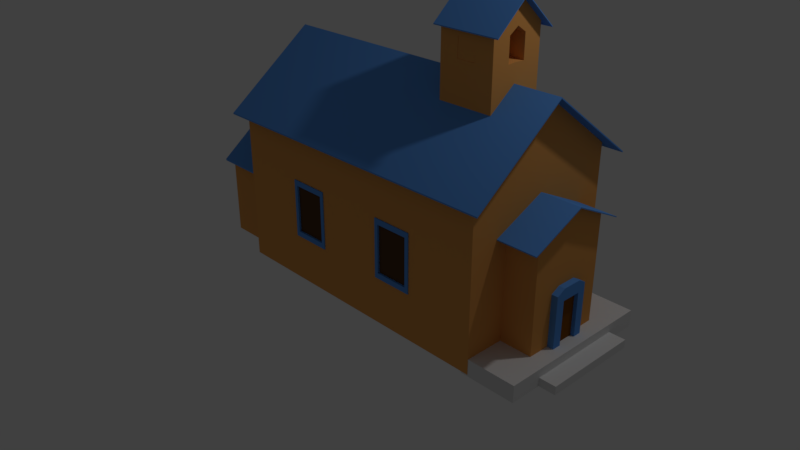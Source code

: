 # Source: Town_Hall.blend  (saved by Blender 2.79.0; exported with 4.5.12 LTS)
import bpy
from mathutils import Matrix  # noqa: F401  (used for matrix-valued properties, if any)

bpy.ops.wm.read_factory_settings(use_empty=True)
scene = bpy.context.scene
scene.name = 'Scene'

# ---- collections
col_collection_1 = bpy.data.collections.new('Collection 1'); scene.collection.children.link(col_collection_1)

# ---- materials (node trees are filled in below, after node groups)
mat_material_005 = bpy.data.materials.new('Material.005')
mat_material_005.alpha_threshold = 0.0
mat_material_005.use_transparent_shadow = False
mat_material_005.diffuse_color = (0.1065, 0.05481, 0.02421, 1.0)
mat_material_005.roughness = 0.5
mat_material_003 = bpy.data.materials.new('Material.003')
mat_material_003.alpha_threshold = 0.0
mat_material_003.use_transparent_shadow = False
mat_material_003.diffuse_color = (0.1107, 0.3187, 0.8, 1.0)
mat_material_003.roughness = 0.5
mat_material_004 = bpy.data.materials.new('Material.004')
mat_material_004.alpha_threshold = 0.0
mat_material_004.use_transparent_shadow = False
mat_material_004.diffuse_color = (0.2266, 0.07797, 0.008444, 1.0)
mat_material_004.roughness = 0.5
mat_material_001 = bpy.data.materials.new('Material.001')
mat_material_001.alpha_threshold = 0.0
mat_material_001.use_transparent_shadow = False
mat_material_001.diffuse_color = (0.8, 0.1838, 0.07429, 1.0)
mat_material_001.specular_color = (0.4497, 1.0, 0.0136)
mat_material_001.roughness = 0.5
mat_material_001.specular_intensity = 1.0
mat_material_002 = bpy.data.materials.new('Material.002')
mat_material_002.alpha_threshold = 0.0
mat_material_002.use_transparent_shadow = False
mat_material_002.diffuse_color = (0.8, 0.3591, 0.09614, 1.0)
mat_material_002.specular_color = (0.1282, 0.1282, 0.1282)
mat_material_002.roughness = 0.5

# ---- material node trees

# ---- world
world_world = bpy.data.worlds.new('World'); scene.world = world_world
world_world.color = (0.05088, 0.05088, 0.05088)
world_world.use_sun_shadow = False
world_world.sun_shadow_jitter_overblur = 0.0
world_world.cycles.sampling_method = 'MANUAL'

# ---- cameras
cam_camera = bpy.data.cameras.new('Camera')
cam_camera.clip_end = 100.0
cam_camera.lens = 35.0
cam_camera.sensor_width = 32.0
cam_camera.sensor_height = 18.0
cam_camera.ortho_scale = 7.314
cam_camera.dof.focus_distance = 0.0
cam_camera.dof.aperture_fstop = 128.0

# ---- lights
light_lamp = bpy.data.lights.new('Lamp', 'POINT')
light_lamp.transmission_factor = 0.0
light_lamp.cutoff_distance = 30.0
light_lamp.energy = 100.0
light_lamp.shadow_buffer_clip_start = 1.001
light_lamp.shadow_soft_size = 0.1
light_lamp.shadow_maximum_resolution = 0.006
light_lamp.use_absolute_resolution = True

# ---- meshes
me_cube_024 = bpy.data.meshes.new('Cube.024')
me_cube_024.from_pydata([(-0.2237, -0.008746, -0.3224), (-0.2237, -0.008746, 0.3224), (-0.2237, 0.008746, -0.3224), (-0.2237, 0.008746, 0.3224), (0.2237, -0.008746, -0.3224), (0.2237, -0.008746, 0.3224), (0.2237, 0.008746, -0.3224), (0.2237, 0.008746, 0.3224)], [], [(0, 1, 3, 2), (2, 3, 7, 6), (6, 7, 5, 4), (4, 5, 1, 0), (2, 6, 4, 0), (7, 3, 1, 5)])
me_cube_024.materials.append(mat_material_005)
me_cube_024.use_remesh_preserve_volume = False
me_cube_024.use_remesh_preserve_attributes = False
me_cube_024.use_mirror_vertex_groups = False
me_cube_024.update()
me_cube_021 = bpy.data.meshes.new('Cube.021')
me_cube_021.from_pydata([(0.9426, 0.4019, -0.7998), (0.9426, 0.4019, -0.003804), (0.9426, 1.0, -0.7998), (0.9426, 1.0, -0.003804), (1.0, 0.4019, -0.7998), (1.0, 0.4019, -0.003804), (1.0, 1.0, -0.7998), (1.0, 1.0, -0.003804), (0.9426, 0.8006, -0.7998), (0.9426, 0.6013, -0.7998), (0.9426, 0.6013, -0.003804), (0.9426, 0.8006, -0.003804), (1.0, 0.6013, -0.7998), (1.0, 0.8006, -0.7998), (1.0, 0.8006, -0.003804), (1.0, 0.6013, -0.003804), (0.9426, 0.4019, -0.5345), (0.9426, 0.4019, -0.2691), (0.9426, 1.0, -0.2691), (0.9426, 1.0, -0.5345), (1.0, 1.0, -0.2691), (1.0, 1.0, -0.5345), (1.0, 0.4019, -0.2691), (1.0, 0.4019, -0.5345), (1.0, 0.8006, -0.2691), (1.0, 0.8006, -0.5345), (1.0, 0.6013, -0.2691), (1.0, 0.6013, -0.5345), (0.9426, 0.6013, -0.2691), (0.9426, 0.6013, -0.5345), (0.9426, 0.8006, -0.2691), (0.9426, 0.8006, -0.5345), (0.9426, 0.8006, -0.7998), (0.9426, 0.6013, -0.7998), (1.0, 0.6013, -0.7998), (1.0, 0.8006, -0.7998), (0.9426, 0.8006, -0.7998), (0.9426, 0.6013, -0.7998), (1.0, 0.6013, -0.7998), (1.0, 0.8006, -0.7998)], [], [(30, 11, 3, 18), (18, 3, 7, 20), (26, 15, 5, 22), (22, 5, 1, 17), (9, 12, 4, 0), (15, 10, 1, 5), (7, 3, 11, 14), (14, 11, 10, 15), (2, 6, 13, 8), (8, 13, 35, 32), (20, 7, 14, 24), (24, 14, 15, 26), (17, 1, 10, 28), (28, 10, 11, 30), (9, 29, 31, 8), (29, 28, 30, 31), (0, 16, 29, 9), (16, 17, 28, 29), (13, 25, 27, 12), (25, 24, 26, 27), (6, 21, 25, 13), (21, 20, 24, 25), (4, 23, 16, 0), (23, 22, 17, 16), (12, 27, 23, 4), (27, 26, 22, 23), (2, 19, 21, 6), (19, 18, 20, 21), (8, 31, 19, 2), (31, 30, 18, 19), (32, 35, 39, 36), (12, 9, 33, 34), (13, 12, 34, 35), (9, 8, 32, 33), (36, 39, 38, 37), (33, 32, 36, 37), (34, 33, 37, 38), (35, 34, 38, 39)])
me_cube_021.use_remesh_preserve_volume = False
me_cube_021.use_remesh_preserve_attributes = False
me_cube_021.use_mirror_vertex_groups = False
me_cube_021.update()
me_cube_015 = bpy.data.meshes.new('Cube.015')
me_cube_015.from_pydata([(-0.2557, -0.02949, -0.3613), (-0.2557, -0.02949, 0.3613), (-0.2557, 0.02949, -0.3613), (-0.2557, 0.02949, 0.3613), (0.2557, -0.02949, -0.3613), (0.2557, -0.02949, 0.3613), (0.2557, 0.02949, -0.3613), (0.2557, 0.02949, 0.3613), (-0.2557, -0.02949, -0.3613), (-0.2557, -0.02949, 0.3613), (0.2557, -0.02949, 0.3613), (0.2557, -0.02949, -0.3613), (-0.2091, -0.02949, -0.2956), (-0.2091, -0.02949, 0.2956), (0.2091, -0.02949, 0.2956), (0.2091, -0.02949, -0.2956), (-0.2091, 0.01287, -0.2956), (-0.2091, 0.01287, 0.2956), (0.2091, 0.01287, 0.2956), (0.2091, 0.01287, -0.2956)], [], [(0, 1, 3, 2), (2, 3, 7, 6), (6, 7, 5, 4), (0, 4, 11, 8), (2, 6, 4, 0), (7, 3, 1, 5), (10, 9, 13, 14), (5, 1, 9, 10), (4, 5, 10, 11), (1, 0, 8, 9), (15, 14, 18, 19), (11, 10, 14, 15), (8, 11, 15, 12), (9, 8, 12, 13), (19, 18, 17, 16), (12, 15, 19, 16), (13, 12, 16, 17), (14, 13, 17, 18)])
me_cube_015.materials.append(mat_material_003)
me_cube_015.use_remesh_preserve_volume = False
me_cube_015.use_remesh_preserve_attributes = False
me_cube_015.use_mirror_vertex_groups = False
me_cube_015.update()
me_cube_012 = bpy.data.meshes.new('Cube.012')
me_cube_012.from_pydata([(-0.0324, -0.1337, -0.3168), (-0.0324, -0.1337, 0.3168), (-0.0324, 0.1337, -0.3168), (-0.0324, 0.1337, 0.3168), (0.0324, -0.1337, -0.3168), (0.0324, -0.1337, 0.3168), (0.0324, 0.1337, -0.3168), (0.0324, 0.1337, 0.3168)], [], [(0, 1, 3, 2), (2, 3, 7, 6), (6, 7, 5, 4), (4, 5, 1, 0), (2, 6, 4, 0), (7, 3, 1, 5)])
me_cube_012.materials.append(mat_material_004)
me_cube_012.use_remesh_preserve_volume = False
me_cube_012.use_remesh_preserve_attributes = False
me_cube_012.use_mirror_vertex_groups = False
me_cube_012.update()
me_cube_011 = bpy.data.meshes.new('Cube.011')
me_cube_011.from_pydata([(-1.0, -1.0, -0.08311), (-1.0, -1.0, 0.1227), (-1.0, 1.0, -0.08311), (-1.0, 1.0, 0.1227), (-0.3043, -1.0, -0.08311), (-0.3043, -1.0, 0.1227), (-0.3043, 1.0, -0.08311), (-0.3043, 1.0, 0.1227), (-1.0, 0.6004, -0.08311), (-1.0, 0.2004, -0.08311), (-1.0, -0.1996, -0.08311), (-1.0, -0.5996, -0.08311), (-1.0, -0.5996, 0.1227), (-1.0, -0.1996, 0.1227), (-1.0, 0.2004, 0.1227), (-1.0, 0.6004, 0.1227), (-0.3043, -0.5996, -0.08311), (-0.3043, -0.1996, -0.08311), (-0.3043, 0.2004, -0.08311), (-0.3043, 0.6004, -0.08311), (-0.3043, 0.6004, 0.1227), (-0.3043, 0.2004, 0.1227), (-0.3043, -0.1996, 0.1227), (-0.3043, -0.5996, 0.1227), (-1.0, -1.0, 0.01982), (-1.0, 1.0, 0.01982), (-0.3043, 1.0, 0.01982), (-0.3043, -1.0, 0.01982), (-0.3043, 0.6004, 0.01982), (-0.3043, 0.2004, 0.01982), (-0.3043, -0.1996, 0.01982), (-0.3043, -0.5996, 0.01982), (-1.0, -0.5996, 0.01982), (-1.0, -0.1996, 0.01982), (-1.0, 0.2004, 0.01982), (-1.0, 0.6004, 0.01982), (-0.3043, -0.1996, -0.08311), (-0.3043, 0.2004, -0.08311), (-0.3043, 0.2004, 0.01982), (-0.3043, -0.1996, 0.01982), (-0.09928, -0.5996, -0.08311), (-0.09928, -0.1996, -0.08311), (-0.09928, 0.2004, -0.08311), (-0.09928, 0.6004, -0.08311), (-0.09928, 0.6004, 0.01982), (-0.09928, 0.2004, 0.01982), (-0.09928, -0.1996, 0.01982), (-0.09928, -0.5996, 0.01982), (-0.09928, -0.1996, -0.08311), (-0.09928, 0.2004, -0.08311), (-0.09928, 0.2004, 0.01982), (-0.09928, -0.1996, 0.01982)], [], [(35, 15, 3, 25), (25, 3, 7, 26), (31, 23, 5, 27), (27, 5, 1, 24), (11, 16, 4, 0), (23, 12, 1, 5), (7, 3, 15, 20), (20, 15, 14, 21), (21, 14, 13, 22), (22, 13, 12, 23), (2, 6, 19, 8), (8, 19, 18, 9), (9, 18, 17, 10), (10, 17, 16, 11), (26, 7, 20, 28), (28, 20, 21, 29), (29, 21, 22, 30), (30, 22, 23, 31), (24, 1, 12, 32), (32, 12, 13, 33), (33, 13, 14, 34), (34, 14, 15, 35), (9, 34, 35, 8), (10, 33, 34, 9), (11, 32, 33, 10), (0, 24, 32, 11), (30, 31, 47, 46), (17, 18, 37, 36), (19, 28, 44, 43), (6, 26, 28, 19), (4, 27, 24, 0), (16, 31, 27, 4), (2, 25, 26, 6), (8, 35, 25, 2), (39, 36, 48, 51), (30, 17, 36, 39), (29, 30, 39, 38), (18, 29, 38, 37), (41, 46, 47, 40), (43, 44, 45, 42), (49, 50, 51, 48), (18, 19, 43, 42), (38, 39, 51, 50), (29, 18, 42, 45), (36, 37, 49, 48), (16, 17, 41, 40), (17, 30, 46, 41), (28, 29, 45, 44), (37, 38, 50, 49), (31, 16, 40, 47)])
me_cube_011.use_remesh_preserve_volume = False
me_cube_011.use_remesh_preserve_attributes = False
me_cube_011.use_mirror_vertex_groups = False
me_cube_011.update()
me_cube_009 = bpy.data.meshes.new('Cube.009')
me_cube_009.from_pydata([(-0.07264, -0.2295, -0.5532), (-0.07264, -0.2295, 0.08828), (-0.07264, 0.2219, -0.5532), (-0.07264, 0.2219, 0.08828), (0.07264, -0.2295, -0.5532), (0.07264, -0.2295, 0.08828), (0.07264, 0.2219, -0.5532), (0.07264, 0.2219, 0.08828), (-0.07264, 0.1208, -0.5532), (-0.07264, -0.1208, -0.5532), (-0.07264, -0.1208, 0.1462), (-0.07264, 0.1208, 0.1462), (0.07264, -0.1208, -0.5532), (0.07264, 0.1208, -0.5532), (0.07264, 0.1208, 0.1462), (0.07264, -0.1208, 0.1462), (-0.07264, -0.2295, 0.0), (-0.07264, 0.2219, 0.0), (0.07264, 0.2219, 0.0), (0.07264, -0.2295, 0.0), (0.07264, 0.1208, 0.0), (0.07264, -0.1208, 0.0), (-0.07264, -0.1208, 0.0), (-0.07264, 0.1208, 0.0), (-0.07264, 0.1208, -0.5532), (-0.07264, -0.1208, -0.5532), (0.07264, -0.1208, -0.5532), (0.07264, 0.1208, -0.5532), (-0.07264, 0.1208, -0.5532), (-0.07264, -0.1208, -0.5532), (0.07264, -0.1208, -0.5532), (0.07264, 0.1208, -0.5532), (0.07264, 0.1208, 0.0), (0.07264, -0.1208, 0.0), (-0.07264, -0.1208, 0.0), (-0.07264, 0.1208, 0.0), (-0.07264, 0.1208, -0.5532), (-0.07264, -0.1208, -0.5532), (0.07264, -0.1208, -0.5532), (0.07264, 0.1208, -0.5532), (-0.07264, 0.1208, -0.5532), (-0.07264, -0.1208, -0.5532), (0.07264, -0.1208, -0.5532), (0.07264, 0.1208, -0.5532), (0.07264, 0.1208, 0.0), (0.07264, -0.1208, 0.0), (-0.07264, -0.1208, 0.0), (-0.07264, 0.1208, 0.0), (-0.07264, 0.1208, -0.5532), (-0.07264, -0.1208, -0.5532), (0.07264, -0.1208, -0.5532), (0.07264, 0.1208, -0.5532), (-0.5152, 0.1208, -0.5532), (-0.5152, -0.1208, -0.5532), (-0.3699, -0.1208, -0.5532), (-0.3699, 0.1208, -0.5532), (-0.3699, 0.1208, 0.0), (-0.3699, -0.1208, 0.0), (-0.5152, -0.1208, 0.0), (-0.5152, 0.1208, 0.0), (-0.5152, 0.1208, -0.5532), (-0.5152, -0.1208, -0.5532), (-0.3699, -0.1208, -0.5532), (-0.3699, 0.1208, -0.5532)], [], [(23, 11, 3, 17), (17, 3, 7, 18), (21, 15, 5, 19), (19, 5, 1, 16), (9, 12, 4, 0), (15, 10, 1, 5), (7, 3, 11, 14), (14, 11, 10, 15), (2, 6, 13, 8), (13, 12, 26, 27), (18, 7, 14, 20), (20, 14, 15, 21), (16, 1, 10, 22), (22, 10, 11, 23), (9, 22, 34, 29), (0, 16, 22, 9), (22, 23, 35, 34), (6, 18, 20, 13), (4, 19, 16, 0), (12, 21, 19, 4), (2, 17, 18, 6), (8, 23, 17, 2), (24, 27, 39, 36), (9, 8, 24, 25), (8, 13, 27, 24), (12, 9, 25, 26), (30, 31, 43, 42), (38, 37, 49, 50), (29, 34, 46, 41), (26, 25, 37, 38), (8, 9, 29, 28), (23, 8, 28, 35), (25, 24, 36, 37), (12, 13, 31, 30), (13, 20, 32, 31), (20, 21, 33, 32), (27, 26, 38, 39), (21, 12, 30, 33), (50, 49, 61, 62), (41, 46, 58, 53), (44, 45, 57, 56), (37, 36, 48, 49), (35, 28, 40, 47), (31, 32, 44, 43), (39, 38, 50, 51), (34, 35, 47, 46), (33, 30, 42, 45), (36, 39, 51, 48), (28, 29, 41, 40), (32, 33, 45, 44), (53, 58, 59, 52), (55, 56, 57, 54), (60, 63, 62, 61), (42, 43, 55, 54), (49, 48, 60, 61), (47, 40, 52, 59), (43, 44, 56, 55), (51, 50, 62, 63), (46, 47, 59, 58), (45, 42, 54, 57), (48, 51, 63, 60), (40, 41, 53, 52)])
me_cube_009.materials.append(mat_material_003)
me_cube_009.use_remesh_preserve_volume = False
me_cube_009.use_remesh_preserve_attributes = False
me_cube_009.use_mirror_vertex_groups = False
me_cube_009.update()
me_cube_008 = bpy.data.meshes.new('Cube.008')
me_cube_008.from_pydata([(-0.2489, -0.653, -0.3112), (-0.2489, -0.653, -0.2995), (-0.2489, 0.648, -0.3206), (-0.2489, 0.648, -0.3089), (0.2489, -0.653, -0.3112), (0.2489, -0.653, -0.2995), (0.2489, 0.648, -0.3206), (0.2489, 0.648, -0.3089), (-0.2489, 0.0, -0.00746), (-0.2489, 0.0, 0.004227), (0.2489, 0.0, -0.00746), (0.2489, 0.0, 0.004227)], [], [(8, 9, 3, 2), (2, 3, 7, 6), (10, 11, 5, 4), (4, 5, 1, 0), (8, 10, 4, 0), (11, 9, 1, 5), (7, 3, 9, 11), (2, 6, 10, 8), (6, 7, 11, 10), (0, 1, 9, 8)])
me_cube_008.materials.append(mat_material_003)
me_cube_008.use_remesh_preserve_volume = False
me_cube_008.use_remesh_preserve_attributes = False
me_cube_008.use_mirror_vertex_groups = False
me_cube_008.update()
me_cube_007 = bpy.data.meshes.new('Cube.007')
me_cube_007.from_pydata([(-0.4195, -0.5901, -0.4763), (-0.4195, -0.5901, -0.455), (-0.4195, 0.5957, -0.5013), (-0.4195, 0.5957, -0.4799), (0.4195, -0.5901, -0.4763), (0.4195, -0.5901, -0.455), (0.4195, 0.5957, -0.5013), (0.4195, 0.5957, -0.4799), (-0.4195, 0.0, -0.01067), (-0.4195, 0.0, 0.01067), (0.4195, 0.0, -0.01067), (0.4195, 0.0, 0.01067)], [], [(8, 9, 3, 2), (2, 3, 7, 6), (10, 11, 5, 4), (4, 5, 1, 0), (8, 10, 4, 0), (11, 9, 1, 5), (7, 3, 9, 11), (2, 6, 10, 8), (6, 7, 11, 10), (0, 1, 9, 8)])
me_cube_007.materials.append(mat_material_003)
me_cube_007.use_remesh_preserve_volume = False
me_cube_007.use_remesh_preserve_attributes = False
me_cube_007.use_mirror_vertex_groups = False
me_cube_007.update()
me_cube_006 = bpy.data.meshes.new('Cube.006')
me_cube_006.from_pydata([(-1.0, -1.0, -1.515), (-1.0, -1.0, -1.49), (-1.0, 0.2306, -1.515), (-1.0, 0.2306, -1.49), (1.03, -1.0, -1.566), (1.03, -1.0, -1.541), (1.03, 0.2306, -1.566), (1.03, 0.2306, -1.541), (0.0, 0.2306, -1.0), (0.0, 0.2306, -0.9747), (0.0, -1.0, -1.0), (0.0, -1.0, -0.9747)], [], [(0, 1, 3, 2), (8, 9, 7, 6), (6, 7, 5, 4), (10, 11, 1, 0), (8, 6, 4, 10), (9, 3, 1, 11), (7, 9, 11, 5), (2, 8, 10, 0), (4, 5, 11, 10), (2, 3, 9, 8)])
me_cube_006.materials.append(mat_material_003)
me_cube_006.use_remesh_preserve_volume = False
me_cube_006.use_remesh_preserve_attributes = False
me_cube_006.use_mirror_vertex_groups = False
me_cube_006.update()
me_cube_005 = bpy.data.meshes.new('Cube.005')
me_cube_005.from_pydata([(-0.4187, -0.3991, -0.1881), (-0.4187, -0.3991, -0.1768), (-0.4187, 0.4102, -0.2021), (-0.4187, 0.4102, -0.1908), (0.4187, -0.3991, -0.1881), (0.4187, -0.3991, -0.1768), (0.4187, 0.4102, -0.2021), (0.4187, 0.4102, -0.1908), (-0.4187, 1.49e-08, 0.1714), (-0.4187, -1.49e-08, 0.1827), (0.4187, -1.49e-08, 0.1714), (0.4187, 1.49e-08, 0.1827)], [], [(8, 9, 3, 2), (2, 3, 7, 6), (10, 11, 5, 4), (4, 5, 1, 0), (8, 10, 4, 0), (11, 9, 1, 5), (7, 3, 9, 11), (2, 6, 10, 8), (6, 7, 11, 10), (0, 1, 9, 8)])
me_cube_005.materials.append(mat_material_003)
me_cube_005.use_remesh_preserve_volume = False
me_cube_005.use_remesh_preserve_attributes = False
me_cube_005.use_mirror_vertex_groups = False
me_cube_005.update()
me_cube_004 = bpy.data.meshes.new('Cube.004')
me_cube_004.from_pydata([(-3.353, -1.129, -1.872), (-3.353, -1.129, -1.857), (-3.353, 1.165, -1.857), (-3.353, 1.165, -1.841), (0.5551, -1.129, -1.872), (0.5551, -1.129, -1.857), (0.5551, 1.165, -1.857), (0.5551, 1.165, -1.841), (-3.353, 0.0, -1.0), (-3.353, 0.0, -0.9843), (0.5551, 0.0, -1.0), (0.5551, 0.0, -0.9843)], [], [(8, 9, 3, 2), (2, 3, 7, 6), (10, 11, 5, 4), (4, 5, 1, 0), (8, 10, 4, 0), (11, 9, 1, 5), (7, 3, 9, 11), (2, 6, 10, 8), (6, 7, 11, 10), (0, 1, 9, 8)])
me_cube_004.materials.append(mat_material_003)
me_cube_004.use_remesh_preserve_volume = False
me_cube_004.use_remesh_preserve_attributes = False
me_cube_004.use_mirror_vertex_groups = False
me_cube_004.update()
me_cylinder = bpy.data.meshes.new('Cylinder')
me_cylinder.from_pydata([(0.0, 1.0, -1.0), (0.0, 1.0, 1.0), (0.1951, 0.9808, -1.0), (0.1951, 0.9808, 1.0), (0.3827, 0.9239, -1.0), (0.3827, 0.9239, 1.0), (0.5556, 0.8315, -1.0), (0.5556, 0.8315, 1.0), (0.7071, 0.7071, -1.0), (0.7071, 0.7071, 1.0), (0.8315, 0.5556, -1.0), (0.8315, 0.5556, 1.0), (0.9239, 0.3827, -1.0), (0.9239, 0.3827, 1.0), (0.9808, 0.1951, -1.0), (0.9808, 0.1951, 1.0), (1.0, 7.55e-08, -1.0), (1.0, 7.55e-08, 1.0), (0.9808, -0.1951, -1.0), (0.9808, -0.1951, 1.0), (0.9239, -0.3827, -1.0), (0.9239, -0.3827, 1.0), (0.8315, -0.5556, -1.0), (0.8315, -0.5556, 1.0), (0.7071, -0.7071, -1.0), (0.7071, -0.7071, 1.0), (0.5556, -0.8315, -1.0), (0.5556, -0.8315, 1.0), (0.3827, -0.9239, -1.0), (0.3827, -0.9239, 1.0), (0.1951, -0.9808, -1.0), (0.1951, -0.9808, 1.0), (-3.258e-07, -1.0, -1.0), (-3.258e-07, -1.0, 1.0), (-0.1951, -0.9808, -1.0), (-0.1951, -0.9808, 1.0), (-0.3827, -0.9239, -1.0), (-0.3827, -0.9239, 1.0), (-0.5556, -0.8315, -1.0), (-0.5556, -0.8315, 1.0), (-0.7071, -0.7071, -1.0), (-0.7071, -0.7071, 1.0), (-0.8315, -0.5556, -1.0), (-0.8315, -0.5556, 1.0), (-0.9239, -0.3827, -1.0), (-0.9239, -0.3827, 1.0), (-0.9808, -0.1951, -1.0), (-0.9808, -0.1951, 1.0), (-1.0, 9.656e-07, -1.0), (-1.0, 9.656e-07, 1.0), (-0.9808, 0.1951, -1.0), (-0.9808, 0.1951, 1.0), (-0.9239, 0.3827, -1.0), (-0.9239, 0.3827, 1.0), (-0.8315, 0.5556, -1.0), (-0.8315, 0.5556, 1.0), (-0.7071, 0.7071, -1.0), (-0.7071, 0.7071, 1.0), (-0.5556, 0.8315, -1.0), (-0.5556, 0.8315, 1.0), (-0.3827, 0.9239, -1.0), (-0.3827, 0.9239, 1.0), (-0.1951, 0.9808, -1.0), (-0.1951, 0.9808, 1.0), (0.1549, 0.7786, 1.0), (2.448e-08, 0.7938, 1.0), (0.3038, 0.7334, 1.0), (0.441, 0.66, 1.0), (0.5613, 0.5613, 1.0), (0.66, 0.441, 1.0), (0.7334, 0.3038, 1.0), (0.7786, 0.1549, 1.0), (0.7938, 1.187e-07, 1.0), (0.7786, -0.1549, 1.0), (0.7334, -0.3038, 1.0), (0.66, -0.441, 1.0), (0.5613, -0.5613, 1.0), (0.441, -0.66, 1.0), (0.3038, -0.7334, 1.0), (0.1549, -0.7786, 1.0), (-2.342e-07, -0.7938, 1.0), (-0.1549, -0.7786, 1.0), (-0.3038, -0.7334, 1.0), (-0.441, -0.66, 1.0), (-0.5613, -0.5613, 1.0), (-0.66, -0.441, 1.0), (-0.7334, -0.3038, 1.0), (-0.7786, -0.1549, 1.0), (-0.7938, 8.253e-07, 1.0), (-0.7786, 0.1549, 1.0), (-0.7334, 0.3038, 1.0), (-0.66, 0.441, 1.0), (-0.5613, 0.5613, 1.0), (-0.441, 0.66, 1.0), (-0.3038, 0.7334, 1.0), (-0.1549, 0.7786, 1.0), (0.09806, 0.493, 1.417), (5.958e-08, 0.5026, 1.417), (0.1923, 0.4644, 1.417), (0.2792, 0.4179, 1.417), (0.3554, 0.3554, 1.417), (0.4179, 0.2792, 1.417), (0.4644, 0.1923, 1.417), (0.493, 0.09806, 1.417), (0.5026, 1.848e-07, 1.417), (0.493, -0.09806, 1.417), (0.4644, -0.1923, 1.417), (0.4179, -0.2792, 1.417), (0.3554, -0.3554, 1.417), (0.2792, -0.4179, 1.417), (0.1923, -0.4644, 1.417), (0.09806, -0.493, 1.417), (-1.042e-07, -0.5026, 1.417), (-0.09806, -0.493, 1.417), (-0.1923, -0.4644, 1.417), (-0.2792, -0.4179, 1.417), (-0.3554, -0.3554, 1.417), (-0.4179, -0.2792, 1.417), (-0.4644, -0.1923, 1.417), (-0.493, -0.09806, 1.417), (-0.5026, 6.322e-07, 1.417), (-0.493, 0.09806, 1.417), (-0.4644, 0.1923, 1.417), (-0.4179, 0.2792, 1.417), (-0.3554, 0.3554, 1.417), (-0.2792, 0.4179, 1.417), (-0.1923, 0.4644, 1.417), (-0.09806, 0.493, 1.417), (0.03522, 0.1771, 1.417), (7.81e-08, 0.1805, 1.417), (0.06908, 0.1668, 1.417), (0.1003, 0.1501, 1.417), (0.1277, 0.1277, 1.417), (0.1501, 0.1003, 1.417), (0.1668, 0.06908, 1.417), (0.1771, 0.03522, 1.417), (0.1805, 2.615e-07, 1.417), (0.1771, -0.03522, 1.417), (0.1668, -0.06908, 1.417), (0.1501, -0.1003, 1.417), (0.1277, -0.1276, 1.417), (0.1003, -0.1501, 1.417), (0.06908, -0.1668, 1.417), (0.03522, -0.1771, 1.417), (1.927e-08, -0.1805, 1.417), (-0.03522, -0.1771, 1.417), (-0.06908, -0.1668, 1.417), (-0.1003, -0.1501, 1.417), (-0.1276, -0.1276, 1.417), (-0.1501, -0.1003, 1.417), (-0.1668, -0.06908, 1.417), (-0.1771, -0.03522, 1.417), (-0.1805, 4.222e-07, 1.417), (-0.1771, 0.03522, 1.417), (-0.1668, 0.06908, 1.417), (-0.1501, 0.1003, 1.417), (-0.1276, 0.1277, 1.417), (-0.1003, 0.1501, 1.417), (-0.06908, 0.1668, 1.417), (-0.03522, 0.1771, 1.417), (0.03522, 0.1771, 2.287), (7.81e-08, 0.1805, 2.287), (0.06908, 0.1668, 2.287), (0.1003, 0.1501, 2.287), (0.1277, 0.1277, 2.287), (0.1501, 0.1003, 2.287), (0.1668, 0.06908, 2.287), (0.1771, 0.03522, 2.287), (0.1805, 2.615e-07, 2.287), (0.1771, -0.03522, 2.287), (0.1668, -0.06908, 2.287), (0.1501, -0.1003, 2.287), (0.1277, -0.1276, 2.287), (0.1003, -0.1501, 2.287), (0.06908, -0.1668, 2.287), (0.03522, -0.1771, 2.287), (1.927e-08, -0.1805, 2.287), (-0.03522, -0.1771, 2.287), (-0.06908, -0.1668, 2.287), (-0.1003, -0.1501, 2.287), (-0.1276, -0.1276, 2.287), (-0.1501, -0.1003, 2.287), (-0.1668, -0.06908, 2.287), (-0.1771, -0.03522, 2.287), (-0.1805, 4.222e-07, 2.287), (-0.1771, 0.03522, 2.287), (-0.1668, 0.06908, 2.287), (-0.1501, 0.1003, 2.287), (-0.1276, 0.1277, 2.287), (-0.1003, 0.1501, 2.287), (-0.06908, 0.1668, 2.287), (-0.03522, 0.1771, 2.287), (1.369e-08, 0.8847, -1.0), (0.1726, 0.8677, -1.0), (0.3386, 0.8174, -1.0), (0.4915, 0.7356, -1.0), (0.6256, 0.6256, -1.0), (0.7356, 0.4915, -1.0), (0.8174, 0.3386, -1.0), (0.8677, 0.1726, -1.0), (0.8847, 9.964e-08, -1.0), (0.8677, -0.1726, -1.0), (0.8174, -0.3386, -1.0), (0.7356, -0.4915, -1.0), (0.6256, -0.6256, -1.0), (0.4915, -0.7356, -1.0), (0.3386, -0.8174, -1.0), (0.1726, -0.8677, -1.0), (-2.746e-07, -0.8847, -1.0), (-0.1726, -0.8677, -1.0), (-0.3386, -0.8174, -1.0), (-0.4915, -0.7356, -1.0), (-0.6256, -0.6256, -1.0), (-0.7356, -0.4915, -1.0), (-0.8174, -0.3386, -1.0), (-0.8677, -0.1726, -1.0), (-0.8847, 8.871e-07, -1.0), (-0.8677, 0.1726, -1.0), (-0.8174, 0.3386, -1.0), (-0.7356, 0.4915, -1.0), (-0.6256, 0.6256, -1.0), (-0.4915, 0.7356, -1.0), (-0.3386, 0.8174, -1.0), (-0.1726, 0.8677, -1.0), (1.369e-08, 0.8847, 0.701), (0.1726, 0.8677, 0.701), (0.3386, 0.8174, 0.701), (0.4915, 0.7356, 0.701), (0.6256, 0.6256, 0.701), (0.7356, 0.4915, 0.701), (0.8174, 0.3386, 0.701), (0.8677, 0.1726, 0.701), (0.8847, 9.964e-08, 0.701), (0.8677, -0.1726, 0.701), (0.8174, -0.3386, 0.701), (0.7356, -0.4915, 0.701), (0.6256, -0.6256, 0.701), (0.4915, -0.7356, 0.701), (0.3386, -0.8174, 0.701), (0.1726, -0.8677, 0.701), (-2.746e-07, -0.8847, 0.701), (-0.1726, -0.8677, 0.701), (-0.3386, -0.8174, 0.701), (-0.4915, -0.7356, 0.701), (-0.6256, -0.6256, 0.701), (-0.7356, -0.4915, 0.701), (-0.8174, -0.3386, 0.701), (-0.8677, -0.1726, 0.701), (-0.8847, 8.871e-07, 0.701), (-0.8677, 0.1726, 0.701), (-0.8174, 0.3386, 0.701), (-0.7356, 0.4915, 0.701), (-0.6256, 0.6256, 0.701), (-0.4915, 0.7356, 0.701), (-0.3386, 0.8174, 0.701), (-0.1726, 0.8677, 0.701), (1.369e-08, 0.8847, 0.701), (0.1726, 0.8677, 0.701), (0.3386, 0.8174, 0.701), (0.4915, 0.7356, 0.701), (0.6256, 0.6256, 0.701), (0.7356, 0.4915, 0.701), (0.8174, 0.3386, 0.701), (0.8677, 0.1726, 0.701), (0.8847, 9.964e-08, 0.701), (0.8677, -0.1726, 0.701), (0.8174, -0.3386, 0.701), (0.7356, -0.4915, 0.701), (0.6256, -0.6256, 0.701), (0.4915, -0.7356, 0.701), (0.3386, -0.8174, 0.701), (0.1726, -0.8677, 0.701), (-2.746e-07, -0.8847, 0.701), (-0.1726, -0.8677, 0.701), (-0.3386, -0.8174, 0.701), (-0.4915, -0.7356, 0.701), (-0.6256, -0.6256, 0.701), (-0.7356, -0.4915, 0.701), (-0.8174, -0.3386, 0.701), (-0.8677, -0.1726, 0.701), (-0.8847, 8.871e-07, 0.701), (-0.8677, 0.1726, 0.701), (-0.8174, 0.3386, 0.701), (-0.7356, 0.4915, 0.701), (-0.6256, 0.6256, 0.701), (-0.4915, 0.7356, 0.701), (-0.3386, 0.8174, 0.701), (-0.1726, 0.8677, 0.701), (1.348e-07, 0.08435, 0.701), (0.01646, 0.08273, 0.701), (0.03228, 0.07793, 0.701), (0.04686, 0.07013, 0.701), (0.05964, 0.05964, 0.701), (0.07013, 0.04686, 0.701), (0.07793, 0.03228, 0.701), (0.08273, 0.01646, 0.701), (0.08435, 2.825e-07, 0.701), (0.08273, -0.01646, 0.701), (0.07793, -0.03228, 0.701), (0.07013, -0.04686, 0.701), (0.05964, -0.05964, 0.701), (0.04686, -0.07013, 0.701), (0.03228, -0.07793, 0.701), (0.01646, -0.08273, 0.701), (1.074e-07, -0.08435, 0.701), (-0.01646, -0.08273, 0.701), (-0.03228, -0.07793, 0.701), (-0.04686, -0.07013, 0.701), (-0.05964, -0.05964, 0.701), (-0.07013, -0.04686, 0.701), (-0.07793, -0.03228, 0.701), (-0.08273, -0.01646, 0.701), (-0.08435, 3.576e-07, 0.701), (-0.08273, 0.01646, 0.701), (-0.07793, 0.03228, 0.701), (-0.07013, 0.04686, 0.701), (-0.05964, 0.05964, 0.701), (-0.04686, 0.07013, 0.701), (-0.03228, 0.07793, 0.701), (-0.01646, 0.08273, 0.701), (1.203e-07, 0.1632, -1.223), (0.03184, 0.1601, -1.223), (0.06245, 0.1508, -1.223), (0.09067, 0.1357, -1.223), (0.1154, 0.1154, -1.223), (0.1357, 0.09067, -1.223), (0.1508, 0.06245, -1.223), (0.1601, 0.03184, -1.223), (0.1632, 2.645e-07, -1.223), (0.1601, -0.03184, -1.223), (0.1508, -0.06245, -1.223), (0.1357, -0.09067, -1.223), (0.1154, -0.1154, -1.223), (0.09067, -0.1357, -1.223), (0.06245, -0.1508, -1.223), (0.03184, -0.1601, -1.223), (6.712e-08, -0.1632, -1.223), (-0.03184, -0.1601, -1.223), (-0.06245, -0.1508, -1.223), (-0.09067, -0.1357, -1.223), (-0.1154, -0.1154, -1.223), (-0.1357, -0.09067, -1.223), (-0.1508, -0.06245, -1.223), (-0.1601, -0.03184, -1.223), (-0.1632, 4.097e-07, -1.223), (-0.1601, 0.03184, -1.223), (-0.1508, 0.06245, -1.223), (-0.1357, 0.09067, -1.223), (-0.1154, 0.1154, -1.223), (-0.09067, 0.1357, -1.223), (-0.06245, 0.1508, -1.223), (-0.03184, 0.1601, -1.223), (0.03522, 0.1771, 3.55), (7.81e-08, 0.1805, 3.55), (0.06908, 0.1668, 3.55), (0.1003, 0.1501, 3.55), (0.1277, 0.1277, 3.55), (0.1501, 0.1003, 3.55), (0.1668, 0.06908, 3.55), (0.1771, 0.03522, 3.55), (0.1805, 2.615e-07, 3.55), (0.1771, -0.03522, 3.55), (0.1668, -0.06908, 3.55), (0.1501, -0.1003, 3.55), (0.1277, -0.1276, 3.55), (0.1003, -0.1501, 3.55), (0.06908, -0.1668, 3.55), (0.03522, -0.1771, 3.55), (1.927e-08, -0.1805, 3.55), (-0.03522, -0.1771, 3.55), (-0.06908, -0.1668, 3.55), (-0.1003, -0.1501, 3.55), (-0.1276, -0.1276, 3.55), (-0.1501, -0.1003, 3.55), (-0.1668, -0.06908, 3.55), (-0.1771, -0.03522, 3.55), (-0.1805, 4.222e-07, 3.55), (-0.1771, 0.03522, 3.55), (-0.1668, 0.06908, 3.55), (-0.1501, 0.1003, 3.55), (-0.1276, 0.1277, 3.55), (-0.1003, 0.1501, 3.55), (-0.06908, 0.1668, 3.55), (-0.03522, 0.1771, 3.55)], [], [(0, 1, 3, 2), (2, 3, 5, 4), (4, 5, 7, 6), (6, 7, 9, 8), (8, 9, 11, 10), (10, 11, 13, 12), (12, 13, 15, 14), (14, 15, 17, 16), (16, 17, 19, 18), (18, 19, 21, 20), (20, 21, 23, 22), (22, 23, 25, 24), (24, 25, 27, 26), (26, 27, 29, 28), (28, 29, 31, 30), (30, 31, 33, 32), (32, 33, 35, 34), (34, 35, 37, 36), (36, 37, 39, 38), (38, 39, 41, 40), (40, 41, 43, 42), (42, 43, 45, 44), (44, 45, 47, 46), (46, 47, 49, 48), (48, 49, 51, 50), (50, 51, 53, 52), (52, 53, 55, 54), (54, 55, 57, 56), (56, 57, 59, 58), (58, 59, 61, 60), (13, 11, 69, 70), (60, 61, 63, 62), (62, 63, 1, 0), (2, 4, 194, 193), (80, 79, 111, 112), (31, 29, 78, 79), (49, 47, 87, 88), (5, 3, 64, 66), (23, 21, 74, 75), (41, 39, 83, 84), (59, 57, 92, 93), (15, 13, 70, 71), (33, 31, 79, 80), (51, 49, 88, 89), (7, 5, 66, 67), (25, 23, 75, 76), (43, 41, 84, 85), (61, 59, 93, 94), (17, 15, 71, 72), (35, 33, 80, 81), (53, 51, 89, 90), (9, 7, 67, 68), (27, 25, 76, 77), (45, 43, 85, 86), (63, 61, 94, 95), (19, 17, 72, 73), (37, 35, 81, 82), (55, 53, 90, 91), (11, 9, 68, 69), (29, 27, 77, 78), (47, 45, 86, 87), (3, 1, 65, 64), (1, 63, 95, 65), (21, 19, 73, 74), (39, 37, 82, 83), (57, 55, 91, 92), (115, 114, 146, 147), (67, 66, 98, 99), (94, 93, 125, 126), (81, 80, 112, 113), (68, 67, 99, 100), (95, 94, 126, 127), (82, 81, 113, 114), (69, 68, 100, 101), (65, 95, 127, 97), (83, 82, 114, 115), (70, 69, 101, 102), (84, 83, 115, 116), (71, 70, 102, 103), (85, 84, 116, 117), (72, 71, 103, 104), (86, 85, 117, 118), (73, 72, 104, 105), (87, 86, 118, 119), (74, 73, 105, 106), (88, 87, 119, 120), (75, 74, 106, 107), (89, 88, 120, 121), (76, 75, 107, 108), (90, 89, 121, 122), (77, 76, 108, 109), (91, 90, 122, 123), (78, 77, 109, 110), (64, 65, 97, 96), (92, 91, 123, 124), (79, 78, 110, 111), (66, 64, 96, 98), (93, 92, 124, 125), (150, 149, 181, 182), (102, 101, 133, 134), (116, 115, 147, 148), (103, 102, 134, 135), (117, 116, 148, 149), (104, 103, 135, 136), (118, 117, 149, 150), (105, 104, 136, 137), (119, 118, 150, 151), (106, 105, 137, 138), (120, 119, 151, 152), (107, 106, 138, 139), (121, 120, 152, 153), (108, 107, 139, 140), (122, 121, 153, 154), (109, 108, 140, 141), (123, 122, 154, 155), (110, 109, 141, 142), (96, 97, 129, 128), (124, 123, 155, 156), (111, 110, 142, 143), (98, 96, 128, 130), (125, 124, 156, 157), (112, 111, 143, 144), (99, 98, 130, 131), (126, 125, 157, 158), (113, 112, 144, 145), (100, 99, 131, 132), (127, 126, 158, 159), (114, 113, 145, 146), (101, 100, 132, 133), (97, 127, 159, 129), (170, 169, 361, 362), (137, 136, 168, 169), (151, 150, 182, 183), (138, 137, 169, 170), (152, 151, 183, 184), (139, 138, 170, 171), (153, 152, 184, 185), (140, 139, 171, 172), (154, 153, 185, 186), (141, 140, 172, 173), (155, 154, 186, 187), (142, 141, 173, 174), (128, 129, 161, 160), (156, 155, 187, 188), (143, 142, 174, 175), (130, 128, 160, 162), (157, 156, 188, 189), (144, 143, 175, 176), (131, 130, 162, 163), (158, 157, 189, 190), (145, 144, 176, 177), (132, 131, 163, 164), (159, 158, 190, 191), (146, 145, 177, 178), (133, 132, 164, 165), (129, 159, 191, 161), (147, 146, 178, 179), (134, 133, 165, 166), (148, 147, 179, 180), (135, 134, 166, 167), (149, 148, 180, 181), (136, 135, 167, 168), (192, 193, 225, 224), (20, 22, 203, 202), (38, 40, 212, 211), (56, 58, 221, 220), (12, 14, 199, 198), (30, 32, 208, 207), (48, 50, 217, 216), (4, 6, 195, 194), (22, 24, 204, 203), (40, 42, 213, 212), (58, 60, 222, 221), (14, 16, 200, 199), (32, 34, 209, 208), (50, 52, 218, 217), (6, 8, 196, 195), (24, 26, 205, 204), (42, 44, 214, 213), (60, 62, 223, 222), (16, 18, 201, 200), (34, 36, 210, 209), (52, 54, 219, 218), (8, 10, 197, 196), (26, 28, 206, 205), (44, 46, 215, 214), (0, 2, 193, 192), (62, 0, 192, 223), (18, 20, 202, 201), (36, 38, 211, 210), (54, 56, 220, 219), (10, 12, 198, 197), (28, 30, 207, 206), (46, 48, 216, 215), (227, 228, 260, 259), (219, 220, 252, 251), (206, 207, 239, 238), (193, 194, 226, 225), (220, 221, 253, 252), (207, 208, 240, 239), (194, 195, 227, 226), (221, 222, 254, 253), (208, 209, 241, 240), (195, 196, 228, 227), (222, 223, 255, 254), (209, 210, 242, 241), (196, 197, 229, 228), (223, 192, 224, 255), (210, 211, 243, 242), (197, 198, 230, 229), (211, 212, 244, 243), (198, 199, 231, 230), (212, 213, 245, 244), (199, 200, 232, 231), (213, 214, 246, 245), (200, 201, 233, 232), (214, 215, 247, 246), (201, 202, 234, 233), (215, 216, 248, 247), (202, 203, 235, 234), (216, 217, 249, 248), (203, 204, 236, 235), (217, 218, 250, 249), (204, 205, 237, 236), (218, 219, 251, 250), (205, 206, 238, 237), (262, 263, 295, 294), (254, 255, 287, 286), (241, 242, 274, 273), (228, 229, 261, 260), (255, 224, 256, 287), (242, 243, 275, 274), (229, 230, 262, 261), (243, 244, 276, 275), (230, 231, 263, 262), (244, 245, 277, 276), (231, 232, 264, 263), (245, 246, 278, 277), (232, 233, 265, 264), (246, 247, 279, 278), (233, 234, 266, 265), (247, 248, 280, 279), (234, 235, 267, 266), (248, 249, 281, 280), (235, 236, 268, 267), (249, 250, 282, 281), (236, 237, 269, 268), (250, 251, 283, 282), (237, 238, 270, 269), (224, 225, 257, 256), (251, 252, 284, 283), (238, 239, 271, 270), (225, 226, 258, 257), (252, 253, 285, 284), (239, 240, 272, 271), (226, 227, 259, 258), (253, 254, 286, 285), (240, 241, 273, 272), (297, 298, 330, 329), (276, 277, 309, 308), (263, 264, 296, 295), (277, 278, 310, 309), (264, 265, 297, 296), (278, 279, 311, 310), (265, 266, 298, 297), (279, 280, 312, 311), (266, 267, 299, 298), (280, 281, 313, 312), (267, 268, 300, 299), (281, 282, 314, 313), (268, 269, 301, 300), (282, 283, 315, 314), (269, 270, 302, 301), (256, 257, 289, 288), (283, 284, 316, 315), (270, 271, 303, 302), (257, 258, 290, 289), (284, 285, 317, 316), (271, 272, 304, 303), (258, 259, 291, 290), (285, 286, 318, 317), (272, 273, 305, 304), (259, 260, 292, 291), (286, 287, 319, 318), (273, 274, 306, 305), (260, 261, 293, 292), (287, 256, 288, 319), (274, 275, 307, 306), (261, 262, 294, 293), (275, 276, 308, 307), (320, 321, 322, 323, 324, 325, 326, 327, 328, 329, 330, 331, 332, 333, 334, 335, 336, 337, 338, 339, 340, 341, 342, 343, 344, 345, 346, 347, 348, 349, 350, 351), (311, 312, 344, 343), (298, 299, 331, 330), (312, 313, 345, 344), (299, 300, 332, 331), (313, 314, 346, 345), (300, 301, 333, 332), (314, 315, 347, 346), (301, 302, 334, 333), (288, 289, 321, 320), (315, 316, 348, 347), (302, 303, 335, 334), (289, 290, 322, 321), (316, 317, 349, 348), (303, 304, 336, 335), (290, 291, 323, 322), (317, 318, 350, 349), (304, 305, 337, 336), (291, 292, 324, 323), (318, 319, 351, 350), (305, 306, 338, 337), (292, 293, 325, 324), (319, 288, 320, 351), (306, 307, 339, 338), (293, 294, 326, 325), (307, 308, 340, 339), (294, 295, 327, 326), (308, 309, 341, 340), (295, 296, 328, 327), (309, 310, 342, 341), (296, 297, 329, 328), (310, 311, 343, 342), (352, 353, 383, 382, 381, 380, 379, 378, 377, 376, 375, 374, 373, 372, 371, 370, 369, 368, 367, 366, 365, 364, 363, 362, 361, 360, 359, 358, 357, 356, 355, 354), (184, 183, 375, 376), (171, 170, 362, 363), (185, 184, 376, 377), (172, 171, 363, 364), (186, 185, 377, 378), (173, 172, 364, 365), (187, 186, 378, 379), (174, 173, 365, 366), (160, 161, 353, 352), (188, 187, 379, 380), (175, 174, 366, 367), (162, 160, 352, 354), (189, 188, 380, 381), (176, 175, 367, 368), (163, 162, 354, 355), (190, 189, 381, 382), (177, 176, 368, 369), (164, 163, 355, 356), (191, 190, 382, 383), (178, 177, 369, 370), (165, 164, 356, 357), (161, 191, 383, 353), (179, 178, 370, 371), (166, 165, 357, 358), (180, 179, 371, 372), (167, 166, 358, 359), (181, 180, 372, 373), (168, 167, 359, 360), (182, 181, 373, 374), (169, 168, 360, 361), (183, 182, 374, 375)])
me_cylinder.materials.append(mat_material_001)
me_cylinder.use_remesh_preserve_volume = False
me_cylinder.use_remesh_preserve_attributes = False
me_cylinder.use_mirror_vertex_groups = False
me_cylinder.update()
me_cube_003 = bpy.data.meshes.new('Cube.003')
me_cube_003.from_pydata([(-1.0, -1.0, -1.0), (-1.0, -1.0, 1.0), (-1.0, 1.0, -1.0), (-1.0, 1.0, 1.0), (1.0, -1.0, -1.0), (1.0, -1.0, 1.0), (1.0, 1.0, -1.0), (1.0, 1.0, 1.0), (-1.0, 0.0, -1.0), (-1.0, 0.0, 1.786), (1.0, 0.0, -1.0), (1.0, 0.0, 1.786), (-1.0, 0.5, 1.393), (1.0, 0.5, -1.0), (-1.0, 0.5, -1.0), (1.0, 0.5, 1.393), (-1.0, -0.5, -1.0), (1.0, -0.5, 1.393), (-1.0, -0.5, 1.393), (1.0, -0.5, -1.0), (-1.0, -0.25, 1.59), (1.0, -0.25, -1.0), (-1.0, -0.25, -1.0), (1.0, -0.25, 1.59), (-1.0, 0.25, -1.0), (1.0, 0.25, 1.59), (-1.0, 0.25, 1.59), (1.0, 0.25, -1.0), (-1.0, -1.0, 0.0), (-1.0, 1.0, 0.0), (1.0, 1.0, 0.0), (1.0, -1.0, 0.0), (1.0, 0.0, 0.3932), (-1.0, 0.0, 0.2919), (1.0, 0.5, 0.1966), (-1.0, 0.5, 0.1966), (-1.0, -0.5, 0.1966), (1.0, -0.5, 0.1966), (1.0, -0.25, 0.2949), (-1.0, -0.25, 0.1936), (-1.0, 0.25, 0.1936), (1.0, 0.25, 0.2949), (-0.628, 0.25, -1.0), (-0.628, 0.0, -1.0), (-0.628, 0.0, 0.2919), (-0.628, -0.25, -1.0), (-0.628, -0.25, 0.1936), (-0.628, 0.25, 0.1936)], [], [(35, 12, 3, 29), (29, 3, 7, 30), (37, 17, 5, 31), (31, 5, 1, 28), (16, 19, 4, 0), (17, 18, 1, 5), (25, 26, 9, 11), (24, 27, 10, 8), (41, 25, 11, 32), (39, 20, 9, 33), (30, 7, 15, 34), (2, 6, 13, 14), (7, 3, 12, 15), (40, 26, 12, 35), (28, 1, 18, 36), (23, 20, 18, 17), (22, 21, 19, 16), (38, 23, 17, 37), (32, 11, 23, 38), (8, 10, 21, 22), (11, 9, 20, 23), (36, 18, 20, 39), (33, 9, 26, 40), (34, 15, 25, 41), (14, 13, 27, 24), (15, 12, 26, 25), (13, 34, 41, 27), (33, 40, 47, 44), (16, 36, 39, 22), (10, 32, 38, 21), (21, 38, 37, 19), (0, 28, 36, 16), (24, 40, 35, 14), (6, 30, 34, 13), (8, 22, 45, 43), (27, 41, 32, 10), (4, 31, 28, 0), (19, 37, 31, 4), (2, 29, 30, 6), (14, 35, 29, 2), (43, 44, 47, 42), (45, 46, 44, 43), (24, 8, 43, 42), (22, 39, 46, 45), (39, 33, 44, 46), (40, 24, 42, 47)])
me_cube_003.materials.append(mat_material_002)
me_cube_003.use_remesh_preserve_volume = False
me_cube_003.use_remesh_preserve_attributes = False
me_cube_003.use_mirror_vertex_groups = False
me_cube_003.update()
me_cube_002 = bpy.data.meshes.new('Cube.002')
me_cube_002.from_pydata([(-0.7576, -1.0, -1.0), (-0.7576, -1.0, 0.06103), (-0.7576, 0.09006, -1.0), (-0.7576, 0.09006, 0.06103), (1.0, -1.0, -1.0), (1.0, -1.0, 0.06103), (1.0, 0.09006, -1.0), (1.0, 0.09006, 0.06103), (0.1212, 0.09006, -0.9974), (0.1212, 0.09006, 0.3392), (0.1212, -1.0, -1.0), (0.1212, -1.0, 0.5143), (-0.01494, 0.09006, -0.9974), (-0.3182, 0.09006, -1.0), (-0.5379, 0.09006, -1.0), (-0.09853, -1.0, 0.401), (-0.3182, -1.0, 0.2877), (-0.5379, -1.0, 0.1743), (-0.5379, 0.09006, 0.1743), (-0.3182, 0.09006, 0.2877), (-0.01494, 0.09006, 0.2691), (-0.5379, -1.0, -1.0), (-0.3182, -1.0, -1.0), (-0.09853, -1.0, -1.0), (0.2573, 0.09006, 0.2691), (0.5606, 0.09006, 0.2877), (0.7803, 0.09006, 0.1743), (0.3409, -1.0, -1.0), (0.5606, -1.0, -1.0), (0.7803, -1.0, -1.0), (0.7803, 0.09006, -1.0), (0.5606, 0.09006, -1.0), (0.2573, 0.09006, -0.9974), (0.7803, -1.0, 0.1743), (0.5606, -1.0, 0.2877), (0.3409, -1.0, 0.401), (0.3409, 0.09006, -1.0), (0.1212, 0.09006, -1.0), (-0.09853, 0.09006, 0.401), (0.1212, 0.09006, 0.5143), (-0.09853, 0.09006, -1.0), (0.3409, 0.09006, 0.401), (-0.7576, -1.0, -0.5408), (-0.7576, 0.09006, -0.5408), (1.0, 0.09006, -0.5408), (1.0, -1.0, -0.5408), (0.1212, -1.0, -0.3447), (0.1212, 0.09006, -0.4189), (-0.5379, 0.09006, -0.4918), (-0.3182, 0.09006, -0.4427), (-0.09853, 0.09006, -0.3937), (-0.09853, -1.0, -0.3937), (-0.3182, -1.0, -0.4427), (-0.5379, -1.0, -0.4918), (0.7803, -1.0, -0.4918), (0.5606, -1.0, -0.4427), (0.3409, -1.0, -0.3937), (0.3409, 0.09006, -0.3937), (0.5606, 0.09006, -0.4427), (0.7803, 0.09006, -0.4918), (-0.01494, 0.09006, -0.4493), (0.2573, 0.09006, -0.4493), (0.1212, -0.5176, -0.4189), (0.1212, -0.5176, -0.9974), (0.2573, -0.5176, -0.9974), (-0.01494, -0.5176, -0.9974), (-0.01494, -0.5176, -0.4493), (0.2573, -0.5176, -0.4493), (-0.7576, -0.2733, -1.0), (-0.7576, -0.6366, -1.0), (-0.7576, -0.6366, 0.06103), (-0.7576, -0.2733, 0.06103), (1.0, -0.6366, -1.0), (1.0, -0.2733, -1.0), (1.0, -0.2733, 0.06103), (1.0, -0.6366, 0.06103), (0.1212, -0.2733, 0.5143), (0.1212, -0.6366, 0.5143), (0.1212, -0.2733, -1.0), (0.1212, -0.6366, -1.0), (-0.5379, -0.2733, -1.0), (-0.5379, -0.6366, -1.0), (-0.3182, -0.2733, -1.0), (-0.3182, -0.6366, -1.0), (-0.09853, -0.2733, -1.0), (-0.09853, -0.6366, -1.0), (-0.09853, -0.2733, 0.401), (-0.09853, -0.6366, 0.401), (-0.3182, -0.2733, 0.2877), (-0.3182, -0.6366, 0.2877), (-0.5379, -0.2733, 0.1743), (-0.5379, -0.6366, 0.1743), (0.7803, -0.2733, 0.1743), (0.7803, -0.6366, 0.1743), (0.5606, -0.2733, 0.2877), (0.5606, -0.6366, 0.2877), (0.3409, -0.2733, 0.401), (0.3409, -0.6366, 0.401), (0.3409, -0.2733, -1.0), (0.3409, -0.6366, -1.0), (0.5606, -0.2733, -1.0), (0.5606, -0.6366, -1.0), (0.7803, -0.2733, -1.0), (0.7803, -0.6366, -1.0), (1.0, -0.2733, -0.5408), (1.0, -0.6366, -0.5408), (-0.7576, -0.6366, -0.5408), (-0.7576, -0.2733, -0.5408), (-0.7576, -1.0, -0.2399), (-0.7576, 0.09006, -0.2399), (1.0, 0.09006, -0.2399), (1.0, -1.0, -0.2399), (0.1212, -1.0, 0.0848), (0.1212, 0.09006, -0.03983), (-0.5379, 0.09006, -0.1587), (-0.3182, 0.09006, -0.07754), (-0.09853, 0.09006, 0.003631), (-0.09853, -1.0, 0.003631), (-0.3182, -1.0, -0.07754), (-0.5379, -1.0, -0.1587), (0.7803, -1.0, -0.1587), (0.5606, -1.0, -0.07754), (0.3409, -1.0, 0.003631), (0.3409, 0.09006, 0.003631), (0.5606, 0.09006, -0.07754), (0.7803, 0.09006, -0.1587), (-0.01494, 0.09006, -0.09012), (0.2573, 0.09006, -0.09012), (1.0, -0.2733, -0.2399), (1.0, -0.6366, -0.2399), (-0.7576, -0.6366, -0.2399), (-0.7576, -0.2733, -0.2399), (-0.5142, -0.6366, -0.5408), (-0.5142, -0.2733, -0.5408), (-0.5142, -0.6366, -0.2399), (-0.5142, -0.2733, -0.2399), (0.7593, -0.2733, -0.5408), (0.7593, -0.6366, -0.5408), (0.7593, -0.2733, -0.2399), (0.7593, -0.6366, -0.2399), (1.0, -0.5774, -0.2399), (1.0, -0.5774, -0.5408), (0.7593, -0.5774, -0.2399), (0.7593, -0.5774, -0.5408), (1.0, -0.3707, -0.2399), (1.0, -0.3707, -0.5408), (0.7593, -0.3707, -0.2399), (0.7593, -0.3707, -0.5408), (-0.7576, -0.5515, -0.2399), (-0.7576, -0.5515, -0.5408), (-0.5142, -0.5515, -0.2399), (-0.5142, -0.5515, -0.5408), (-0.7576, -0.3398, -0.2399), (-0.7576, -0.3398, -0.5408), (-0.5142, -0.3398, -0.2399), (-0.5142, -0.3398, -0.5408)], [], [(131, 71, 3, 109), (125, 26, 7, 110), (129, 75, 5, 111), (119, 17, 1, 108), (103, 72, 4, 29), (91, 70, 1, 17), (97, 77, 11, 35), (85, 79, 10, 23), (122, 35, 11, 112), (126, 20, 9, 113), (109, 3, 18, 114), (114, 18, 19, 115), (115, 19, 38, 116), (69, 81, 21, 0), (81, 83, 22, 21), (83, 85, 23, 22), (77, 87, 15, 11), (87, 89, 16, 15), (89, 91, 17, 16), (112, 11, 15, 117), (117, 15, 16, 118), (118, 16, 17, 119), (111, 5, 33, 120), (120, 33, 34, 121), (121, 34, 35, 122), (75, 93, 33, 5), (93, 95, 34, 33), (95, 97, 35, 34), (79, 99, 27, 10), (99, 101, 28, 27), (101, 103, 29, 28), (113, 9, 24, 127), (123, 41, 25, 124), (124, 25, 26, 125), (8, 32, 36, 37), (9, 20, 38, 39), (12, 8, 37, 40), (60, 12, 40, 50), (24, 9, 39, 41), (127, 24, 41, 123), (32, 61, 57, 36), (126, 60, 50, 116), (31, 58, 59, 30), (36, 57, 58, 31), (61, 32, 64, 67), (28, 55, 56, 27), (29, 54, 55, 28), (4, 45, 54, 29), (22, 52, 53, 21), (23, 51, 52, 22), (10, 46, 51, 23), (13, 49, 50, 40), (14, 48, 49, 13), (2, 43, 48, 14), (32, 8, 63, 64), (27, 56, 46, 10), (21, 53, 42, 0), (72, 105, 45, 4), (30, 59, 44, 6), (68, 107, 43, 2), (63, 62, 67, 64), (65, 66, 62, 63), (47, 61, 67, 62), (12, 60, 66, 65), (60, 47, 62, 66), (8, 12, 65, 63), (0, 42, 106, 69), (69, 106, 107, 68), (6, 44, 104, 73), (73, 104, 105, 72), (31, 30, 102, 100), (100, 102, 103, 101), (36, 31, 100, 98), (98, 100, 101, 99), (37, 36, 98, 78), (78, 98, 99, 79), (25, 41, 96, 94), (94, 96, 97, 95), (26, 25, 94, 92), (92, 94, 95, 93), (7, 26, 92, 74), (74, 92, 93, 75), (19, 18, 90, 88), (88, 90, 91, 89), (38, 19, 88, 86), (86, 88, 89, 87), (39, 38, 86, 76), (76, 86, 87, 77), (13, 40, 84, 82), (82, 84, 85, 83), (14, 13, 82, 80), (80, 82, 83, 81), (2, 14, 80, 68), (68, 80, 81, 69), (40, 37, 78, 84), (84, 78, 79, 85), (41, 39, 76, 96), (96, 76, 77, 97), (18, 3, 71, 90), (90, 71, 70, 91), (30, 6, 73, 102), (102, 73, 72, 103), (110, 7, 74, 128), (128, 74, 75, 129), (108, 1, 70, 130), (130, 70, 71, 131), (107, 133, 155, 153), (42, 108, 130, 106), (105, 137, 143, 141), (44, 110, 128, 104), (20, 126, 116, 38), (61, 127, 123, 57), (58, 124, 125, 59), (57, 123, 124, 58), (47, 113, 127, 61), (55, 121, 122, 56), (54, 120, 121, 55), (45, 111, 120, 54), (52, 118, 119, 53), (51, 117, 118, 52), (46, 112, 117, 51), (49, 115, 116, 50), (48, 114, 115, 49), (43, 109, 114, 48), (60, 126, 113, 47), (56, 122, 112, 46), (53, 119, 108, 42), (105, 129, 111, 45), (59, 125, 110, 44), (107, 131, 109, 43), (132, 134, 135, 133), (130, 131, 135, 134), (132, 106, 149, 151), (107, 106, 132, 133), (136, 138, 139, 137), (128, 129, 139, 138), (136, 104, 145, 147), (105, 104, 136, 137), (140, 141, 143, 142), (137, 139, 142, 143), (129, 105, 141, 140), (139, 129, 140, 142), (145, 144, 146, 147), (138, 136, 147, 146), (104, 128, 144, 145), (128, 138, 146, 144), (149, 148, 150, 151), (106, 130, 148, 149), (134, 132, 151, 150), (130, 134, 150, 148), (152, 153, 155, 154), (133, 135, 154, 155), (135, 131, 152, 154), (131, 107, 153, 152)])
me_cube_002.materials.append(mat_material_002)
me_cube_002.use_remesh_preserve_volume = False
me_cube_002.use_remesh_preserve_attributes = False
me_cube_002.use_mirror_vertex_groups = False
me_cube_002.update()
me_cube_001 = bpy.data.meshes.new('Cube.001')
me_cube_001.from_pydata([(-1.0, -1.0, -1.0), (-1.0, -1.0, 1.678), (-1.0, 1.0, -1.0), (-1.0, 1.0, 1.678), (1.0, -1.0, -1.0), (1.0, -1.0, 1.678), (1.0, 1.0, -1.0), (1.0, 1.0, 1.678), (-1.0, 0.0, -1.0), (-1.0, 0.0, 2.585), (1.0, 0.0, -1.0), (1.0, 0.0, 2.585), (-1.0, -1.0, 0.339), (-1.0, 1.0, 0.339), (1.0, 1.0, 0.339), (1.0, -1.0, 0.339), (1.0, 0.0, 0.6591), (-1.0, 0.0, 0.6591), (-1.0, -1.0, 0.6737), (-1.0, -1.0, 1.008), (-1.0, -1.0, 1.343), (-1.0, 1.0, 1.343), (-1.0, 1.0, 1.008), (-1.0, 1.0, 0.6737), (1.0, 1.0, 1.343), (1.0, 1.0, 1.008), (1.0, 1.0, 0.6737), (1.0, -1.0, 1.343), (1.0, -1.0, 1.008), (1.0, -1.0, 0.6737), (1.0, 0.0, 2.137), (1.0, 0.0, 1.689), (-1.0, 0.0, 2.137), (-1.0, 0.0, 1.689), (-1.0, 0.3333, 2.283), (-1.0, 0.6667, 1.98), (1.0, 0.3333, -1.0), (1.0, 0.6667, -1.0), (-1.0, 0.6667, -1.0), (-1.0, 0.3333, -1.0), (1.0, 0.6667, 1.98), (1.0, 0.3333, 2.283), (1.0, 0.6667, 0.4901), (1.0, 0.3333, 0.6413), (-1.0, 0.3333, 0.6413), (-1.0, 0.6667, 0.4901), (1.0, 0.6667, 0.8627), (1.0, 0.3333, 1.052), (1.0, 0.6667, 1.235), (1.0, 0.3333, 1.462), (1.0, 0.6667, 1.608), (1.0, 0.3333, 1.872), (-1.0, 0.3333, 1.052), (-1.0, 0.6667, 0.8627), (-1.0, 0.3333, 1.462), (-1.0, 0.6667, 1.235), (-1.0, 0.3333, 1.872), (-1.0, 0.6667, 1.608), (-1.0, -0.3333, -1.0), (-1.0, -0.6667, -1.0), (1.0, -0.3333, 2.283), (1.0, -0.6667, 1.98), (-1.0, -0.6667, 1.98), (-1.0, -0.3333, 2.283), (1.0, -0.6667, -1.0), (1.0, -0.3333, -1.0), (-1.0, -0.6667, 0.4901), (-1.0, -0.3333, 0.6413), (1.0, -0.3333, 0.6413), (1.0, -0.6667, 0.4901), (-1.0, -0.6667, 0.8627), (-1.0, -0.3333, 1.052), (-1.0, -0.6667, 1.235), (-1.0, -0.3333, 1.462), (-1.0, -0.6667, 1.608), (-1.0, -0.3333, 1.872), (1.0, -0.3333, 1.052), (1.0, -0.6667, 0.8627), (1.0, -0.3333, 1.462), (1.0, -0.6667, 1.235), (1.0, -0.3333, 1.872), (1.0, -0.6667, 1.608), (0.3492, 0.0, 0.6591), (0.3492, 0.3333, 0.6413), (0.3492, 0.0, 1.689), (0.3492, 0.3333, 1.462), (0.3492, -0.3333, 0.6413), (0.3492, -0.3333, 1.462), (0.3413, 0.0, 0.6591), (0.3413, -0.3333, 0.6413), (0.3413, 0.0, 1.689), (0.3413, -0.3333, 1.052), (0.3413, -0.3333, 1.462), (0.3413, 0.3333, 0.6413), (0.3413, 0.3333, 1.052), (0.3413, 0.3333, 1.462), (-0.06977, 0.0, 0.6436), (-0.06977, -0.3333, 0.4925), (0.1228, 0.0, 1.689), (-0.06977, -0.3333, 1.052), (-0.06977, -0.3333, 1.462), (-0.06977, 0.3333, 0.4925), (-0.06977, 0.3333, 1.052), (0.1228, 0.3333, 1.462), (0.3333, 1.0, -1.0), (-0.3333, 1.0, -1.0), (-0.3333, 1.0, 1.678), (0.3333, 1.0, 1.678), (-0.3333, -1.0, -1.0), (0.3333, -1.0, -1.0), (0.3333, -1.0, 1.678), (-0.3333, -1.0, 1.678), (-0.3333, 0.0, 2.585), (0.3333, 0.0, 2.585), (0.3333, 0.0, -1.0), (-0.3333, 0.0, -1.0), (0.3333, -1.0, 0.339), (-0.3333, -1.0, 0.339), (-0.3333, 1.0, 0.339), (0.3333, 1.0, 0.339), (0.3333, -1.0, 0.6737), (-0.3333, -1.0, 0.6737), (0.3333, -1.0, 1.008), (-0.3333, -1.0, 1.008), (0.3333, -1.0, 1.343), (-0.3333, -1.0, 1.343), (-0.3333, 1.0, 0.6737), (0.3333, 1.0, 0.6737), (-0.3333, 1.0, 1.008), (0.3333, 1.0, 1.008), (-0.3333, 1.0, 1.343), (0.3333, 1.0, 1.343), (0.3333, 0.6667, -1.0), (-0.3333, 0.6667, -1.0), (0.3333, 0.3333, -1.0), (-0.3333, 0.3333, -1.0), (-0.3333, 0.6667, 1.98), (0.3333, 0.6667, 1.98), (-0.3333, 0.3333, 2.283), (0.3333, 0.3333, 2.283), (-0.3333, -0.3333, 2.283), (0.3333, -0.3333, 2.283), (-0.3333, -0.6667, 1.98), (0.3333, -0.6667, 1.98), (0.3333, -0.3333, -1.0), (-0.3333, -0.3333, -1.0), (0.3333, -0.6667, -1.0), (-0.3333, -0.6667, -1.0), (0.3333, -0.9885, 0.6737), (-0.3333, -0.9885, 0.6737), (0.3333, -0.9885, 1.008), (-0.3333, -0.9885, 1.008), (0.3333, -0.9885, 1.343), (-0.3333, -0.9885, 1.343), (11.85, 0.2028, 1.224), (11.89, 0.1989, 1.224), (11.89, 0.1989, 1.428), (11.89, 0.1989, 1.021), (11.85, 0.2028, 1.428), (11.85, 0.2028, 1.021), (11.81, 0.2144, 1.428), (11.81, 0.2144, 1.021), (11.78, 0.2332, 1.428), (11.78, 0.2332, 1.021), (11.75, 0.2585, 1.428), (11.75, 0.2585, 1.021), (11.72, 0.2893, 1.428), (11.72, 0.2893, 1.021), (11.7, 0.3245, 1.428), (11.7, 0.3245, 1.021), (11.69, 0.3627, 1.428), (11.69, 0.3627, 1.021), (11.69, 0.4024, 1.428), (11.69, 0.4024, 1.021), (11.69, 0.4421, 1.428), (11.69, 0.4421, 1.021), (11.7, 0.4802, 1.428), (11.7, 0.4802, 1.021), (11.72, 0.5154, 1.428), (11.72, 0.5154, 1.021), (11.75, 0.5462, 1.428), (11.75, 0.5462, 1.021), (11.78, 0.5715, 1.428), (11.78, 0.5715, 1.021), (11.81, 0.5903, 1.428), (11.81, 0.5903, 1.021), (11.85, 0.6019, 1.428), (11.85, 0.6019, 1.021), (11.89, 0.6058, 1.428), (11.89, 0.6058, 1.021), (11.93, 0.6019, 1.428), (11.93, 0.6019, 1.021), (11.97, 0.5903, 1.428), (11.97, 0.5903, 1.021), (12.01, 0.5715, 1.428), (12.01, 0.5715, 1.021), (12.04, 0.5462, 1.428), (12.04, 0.5462, 1.021), (12.06, 0.5154, 1.428), (12.06, 0.5154, 1.021), (12.08, 0.4802, 1.428), (12.08, 0.4802, 1.021), (12.09, 0.4421, 1.428), (12.09, 0.4421, 1.021), (12.1, 0.4024, 1.428), (12.1, 0.4024, 1.021), (12.09, 0.3627, 1.428), (12.09, 0.3627, 1.021), (12.08, 0.3245, 1.428), (12.08, 0.3245, 1.021), (12.06, 0.2893, 1.428), (12.06, 0.2893, 1.021), (12.04, 0.2585, 1.428), (12.04, 0.2585, 1.021), (12.01, 0.2332, 1.428), (12.01, 0.2332, 1.021), (11.97, 0.2144, 1.428), (11.97, 0.2144, 1.021), (11.93, 0.2028, 1.428), (11.93, 0.2028, 1.021), (11.81, 0.2144, 1.224), (11.78, 0.2332, 1.224), (11.75, 0.2585, 1.224), (11.72, 0.2893, 1.224), (11.7, 0.3245, 1.224), (11.69, 0.3627, 1.224), (11.69, 0.4024, 1.224), (11.69, 0.4421, 1.224), (11.7, 0.4802, 1.224), (11.72, 0.5154, 1.224), (11.75, 0.5462, 1.224), (11.78, 0.5715, 1.224), (11.81, 0.5903, 1.224), (11.85, 0.6019, 1.224), (11.89, 0.6058, 1.224), (11.93, 0.6019, 1.224), (11.97, 0.5903, 1.224), (12.01, 0.5715, 1.224), (12.04, 0.5462, 1.224), (12.06, 0.5154, 1.224), (12.08, 0.4802, 1.224), (12.09, 0.4421, 1.224), (12.1, 0.4024, 1.224), (12.09, 0.3627, 1.224), (12.08, 0.3245, 1.224), (12.06, 0.2893, 1.224), (12.04, 0.2585, 1.224), (12.01, 0.2332, 1.224), (11.97, 0.2144, 1.224), (11.93, 0.2028, 1.224), (11.85, 0.2028, 1.292), (11.85, 0.2028, 1.36), (11.81, 0.2144, 1.292), (11.81, 0.2144, 1.36), (11.78, 0.2332, 1.292), (11.78, 0.2332, 1.36), (11.75, 0.2585, 1.292), (11.75, 0.2585, 1.36), (11.72, 0.2893, 1.292), (11.72, 0.2893, 1.36), (11.7, 0.3245, 1.292), (11.7, 0.3245, 1.36), (11.69, 0.3627, 1.292), (11.69, 0.3627, 1.36), (11.69, 0.4024, 1.292), (11.69, 0.4024, 1.36), (11.69, 0.4421, 1.292), (11.69, 0.4421, 1.36), (11.7, 0.4802, 1.292), (11.7, 0.4802, 1.36), (11.72, 0.5154, 1.292), (11.72, 0.5154, 1.36), (11.75, 0.5462, 1.292), (11.75, 0.5462, 1.36), (11.78, 0.5715, 1.292), (11.78, 0.5715, 1.36), (11.81, 0.5903, 1.292), (11.81, 0.5903, 1.36), (11.85, 0.6019, 1.292), (11.85, 0.6019, 1.36), (11.89, 0.6058, 1.292), (11.89, 0.6058, 1.36), (11.93, 0.6019, 1.292), (11.93, 0.6019, 1.36), (11.97, 0.5903, 1.292), (11.97, 0.5903, 1.36), (12.01, 0.5715, 1.292), (12.01, 0.5715, 1.36), (12.04, 0.5462, 1.292), (12.04, 0.5462, 1.36), (12.06, 0.5154, 1.292), (12.06, 0.5154, 1.36), (12.08, 0.4802, 1.292), (12.08, 0.4802, 1.36), (12.09, 0.4421, 1.292), (12.09, 0.4421, 1.36), (12.1, 0.4024, 1.292), (12.1, 0.4024, 1.36), (12.09, 0.3627, 1.292), (12.09, 0.3627, 1.36), (12.08, 0.3245, 1.292), (12.08, 0.3245, 1.36), (12.06, 0.2893, 1.292), (12.06, 0.2893, 1.36), (12.04, 0.2585, 1.292), (12.04, 0.2585, 1.36), (12.01, 0.2332, 1.292), (12.01, 0.2332, 1.36), (11.97, 0.2144, 1.292), (11.97, 0.2144, 1.36), (11.89, 0.1989, 1.36), (11.89, 0.1989, 1.292), (11.93, 0.2028, 1.292), (11.93, 0.2028, 1.36), (11.93, 0.2028, 1.088), (11.93, 0.2028, 1.156), (11.97, 0.2144, 1.088), (11.97, 0.2144, 1.156), (11.89, 0.1989, 1.156), (11.89, 0.1989, 1.088), (12.01, 0.2332, 1.088), (12.01, 0.2332, 1.156), (12.04, 0.2585, 1.088), (12.04, 0.2585, 1.156), (12.06, 0.2893, 1.088), (12.06, 0.2893, 1.156), (12.08, 0.3245, 1.088), (12.08, 0.3245, 1.156), (12.09, 0.3627, 1.088), (12.09, 0.3627, 1.156), (12.1, 0.4024, 1.088), (12.1, 0.4024, 1.156), (12.09, 0.4421, 1.088), (12.09, 0.4421, 1.156), (12.08, 0.4802, 1.088), (12.08, 0.4802, 1.156), (12.06, 0.5154, 1.088), (12.06, 0.5154, 1.156), (12.04, 0.5462, 1.088), (12.04, 0.5462, 1.156), (12.01, 0.5715, 1.088), (12.01, 0.5715, 1.156), (11.97, 0.5903, 1.088), (11.97, 0.5903, 1.156), (11.93, 0.6019, 1.088), (11.93, 0.6019, 1.156), (11.89, 0.6058, 1.088), (11.89, 0.6058, 1.156), (11.85, 0.6019, 1.088), (11.85, 0.6019, 1.156), (11.81, 0.5903, 1.088), (11.81, 0.5903, 1.156), (11.78, 0.5715, 1.088), (11.78, 0.5715, 1.156), (11.75, 0.5462, 1.088), (11.75, 0.5462, 1.156), (11.72, 0.5154, 1.088), (11.72, 0.5154, 1.156), (11.7, 0.4802, 1.088), (11.7, 0.4802, 1.156), (11.69, 0.4421, 1.088), (11.69, 0.4421, 1.156), (11.69, 0.4024, 1.088), (11.69, 0.4024, 1.156), (11.69, 0.3627, 1.088), (11.69, 0.3627, 1.156), (11.7, 0.3245, 1.088), (11.7, 0.3245, 1.156), (11.72, 0.2893, 1.088), (11.72, 0.2893, 1.156), (11.75, 0.2585, 1.088), (11.75, 0.2585, 1.156), (11.78, 0.2332, 1.088), (11.78, 0.2332, 1.156), (11.81, 0.2144, 1.088), (11.81, 0.2144, 1.156), (11.85, 0.2028, 1.088), (11.85, 0.2028, 1.156), (11.85, 0.2028, 1.394), (11.81, 0.2144, 1.394), (11.78, 0.2332, 1.394), (11.75, 0.2585, 1.394), (11.72, 0.2893, 1.394), (11.7, 0.3245, 1.394), (11.69, 0.3627, 1.394), (11.69, 0.4024, 1.394), (11.69, 0.4421, 1.394), (11.7, 0.4802, 1.394), (11.72, 0.5154, 1.394), (11.75, 0.5462, 1.394), (11.78, 0.5715, 1.394), (11.81, 0.5903, 1.394), (11.85, 0.6019, 1.394), (11.89, 0.6058, 1.394), (11.93, 0.6019, 1.394), (11.97, 0.5903, 1.394), (12.01, 0.5715, 1.394), (12.04, 0.5462, 1.394), (12.06, 0.5154, 1.394), (12.08, 0.4802, 1.394), (12.09, 0.4421, 1.394), (12.1, 0.4024, 1.394), (12.09, 0.3627, 1.394), (12.08, 0.3245, 1.394), (12.06, 0.2893, 1.394), (12.04, 0.2585, 1.394), (12.01, 0.2332, 1.394), (11.97, 0.2144, 1.394), (11.93, 0.2028, 1.394), (11.89, 0.1989, 1.394), (0.3413, -0.3333, 1.052), (-0.06977, -0.3333, 1.052), (0.3413, -0.3333, 1.462), (-0.06977, -0.3333, 1.462), (-0.06977, -0.3333, 0.4925), (0.3413, -0.3333, 0.6413), (0.3413, -0.3333, 1.052), (-0.06977, -0.3333, 1.052), (0.3413, -0.3333, 1.052), (-0.06977, -0.3333, 1.052), (0.3413, -0.3333, 1.462), (-0.06977, -0.3333, 1.462), (-0.06977, -0.3333, 0.4925), (0.3413, -0.3333, 0.6413), (0.3413, -0.3333, 1.052), (-0.06977, -0.3333, 1.052), (0.3413, -0.3333, 1.052), (-0.06977, -0.3333, 1.052), (0.3413, -0.3333, 1.462), (-0.06977, -0.3333, 1.462), (-1.0, -0.3333, 0.6413), (-1.0, -0.3333, 1.052), (-1.0, -0.3333, 1.462), (0.3413, -0.3333, 0.6413), (0.3413, -0.3333, 1.462), (-0.06977, -0.3333, 0.4925), (-0.06977, -0.3333, 1.052), (-0.06977, -0.3333, 1.052), (-0.06977, -0.3333, 1.462)], [], [(57, 35, 3, 21), (131, 107, 7, 24), (81, 61, 5, 27), (125, 111, 1, 20), (146, 64, 4, 109), (142, 62, 1, 111), (138, 34, 9, 112), (134, 36, 10, 114), (51, 41, 11, 30), (75, 63, 9, 32), (58, 67, 17, 8), (36, 43, 16, 10), (108, 117, 12, 0), (64, 69, 15, 4), (104, 119, 14, 6), (38, 45, 13, 2), (54, 95, 90, 33), (73, 75, 32, 33), (49, 51, 30, 31), (117, 121, 18, 12), (121, 123, 19, 18), (123, 125, 20, 19), (69, 77, 29, 15), (77, 79, 28, 29), (79, 81, 27, 28), (119, 127, 26, 14), (127, 129, 25, 26), (129, 131, 24, 25), (45, 53, 23, 13), (53, 55, 22, 23), (55, 57, 21, 22), (33, 32, 56, 54), (54, 56, 57, 55), (33, 90, 92, 73), (52, 54, 55, 53), (17, 67, 89, 88), (44, 52, 53, 45), (25, 24, 50, 48), (48, 50, 51, 49), (26, 25, 48, 46), (46, 48, 49, 47), (14, 26, 46, 42), (42, 46, 47, 43), (8, 17, 44, 39), (39, 44, 45, 38), (6, 14, 42, 37), (37, 42, 43, 36), (24, 7, 40, 50), (50, 40, 41, 51), (104, 6, 37, 132), (132, 37, 36, 134), (106, 3, 35, 136), (136, 35, 34, 138), (32, 9, 34, 56), (56, 34, 35, 57), (31, 30, 80, 78), (78, 80, 81, 79), (16, 43, 83, 82), (76, 78, 79, 77), (68, 16, 82, 86), (68, 76, 77, 69), (19, 20, 74, 72), (72, 74, 75, 73), (18, 19, 72, 70), (70, 72, 73, 71), (12, 18, 70, 66), (66, 70, 71, 67), (10, 16, 68, 65), (65, 68, 69, 64), (0, 12, 66, 59), (59, 66, 67, 58), (20, 1, 62, 74), (74, 62, 63, 75), (112, 9, 63, 140), (140, 63, 62, 142), (114, 10, 65, 144), (144, 65, 64, 146), (30, 11, 60, 80), (80, 60, 61, 81), (49, 31, 84, 85), (31, 78, 87, 84), (17, 88, 93, 44), (44, 93, 94, 95, 54, 52), (76, 68, 86, 87, 78), (93, 88, 96, 101), (90, 95, 103, 98), (94, 93, 101, 102), (91, 99, 417, 416), (47, 49, 85, 83, 43), (88, 89, 97, 96), (99, 91, 410, 411), (95, 94, 102, 103), (92, 90, 98, 100), (58, 145, 147, 59), (145, 144, 146, 147), (8, 115, 145, 58), (115, 114, 144, 145), (60, 141, 143, 61), (141, 140, 142, 143), (11, 113, 141, 60), (113, 112, 140, 141), (40, 137, 139, 41), (137, 136, 138, 139), (7, 107, 137, 40), (107, 106, 136, 137), (38, 133, 135, 39), (133, 132, 134, 135), (2, 105, 133, 38), (105, 104, 132, 133), (22, 21, 130, 128), (128, 130, 131, 129), (23, 22, 128, 126), (126, 128, 129, 127), (13, 23, 126, 118), (118, 126, 127, 119), (28, 27, 124, 122), (122, 124, 152, 150), (29, 28, 122, 120), (120, 122, 150, 148), (15, 29, 120, 116), (116, 120, 121, 117), (2, 13, 118, 105), (105, 118, 119, 104), (4, 15, 116, 109), (109, 116, 117, 108), (39, 135, 115, 8), (135, 134, 114, 115), (41, 139, 113, 11), (139, 138, 112, 113), (61, 143, 110, 5), (143, 142, 111, 110), (59, 147, 108, 0), (147, 146, 109, 108), (27, 5, 110, 124), (124, 110, 111, 125), (21, 3, 106, 130), (130, 106, 107, 131), (150, 152, 153, 151), (148, 150, 151, 149), (123, 121, 149, 151), (125, 123, 151, 153), (124, 125, 153, 152), (121, 120, 148, 149), (410, 412, 420, 418), (100, 99, 411, 413), (92, 100, 413, 412), (91, 92, 412, 410), (415, 416, 424, 423), (419, 418, 426, 427), (89, 91, 416, 415), (413, 411, 419, 421), (411, 410, 418, 419), (97, 89, 415, 414), (99, 97, 414, 417), (412, 413, 421, 420), (423, 424, 425, 422), (426, 428, 429, 427), (414, 415, 423, 422), (420, 421, 429, 428), (418, 420, 428, 426), (417, 414, 422, 425), (416, 417, 425, 424), (421, 419, 427, 429), (429, 427, 437, 438), (67, 71, 431, 430), (73, 92, 434, 432), (71, 73, 432, 431), (425, 422, 435, 436), (89, 67, 430, 433), (431, 432, 434, 436, 435, 433, 430)])
me_cube_001.materials.append(mat_material_002)
me_cube_001.use_remesh_preserve_volume = False
me_cube_001.use_remesh_preserve_attributes = False
me_cube_001.use_mirror_vertex_groups = False
me_cube_001.update()
me_cube = bpy.data.meshes.new('Cube')
me_cube.from_pydata([(2.634, 1.0, -1.0), (2.634, -1.0, -1.0), (-1.0, -1.0, -1.0), (-1.0, 1.0, -1.0), (2.634, 1.0, 1.0), (2.634, -1.0, 1.0), (-1.0, -1.0, 1.0), (-1.0, 1.0, 1.0), (2.634, -5.96e-08, -1.0), (-1.0, 2.98e-07, -1.0), (2.634, -5.364e-07, 1.751), (-1.0, 1.788e-07, 1.751), (2.634, -0.5, -1.0), (2.634, -0.5, 1.375), (-1.0, -0.5, -1.0), (-1.0, -0.5, 1.375), (-1.0, 0.5, -1.0), (-1.0, 0.5, 1.375), (2.634, 0.5, -1.0), (2.634, 0.5, 1.375), (-1.0, -0.25, -1.0), (-1.0, -0.25, 1.563), (2.634, -0.25, -1.0), (2.634, -0.25, 1.563), (2.634, 0.25, -1.0), (2.634, 0.25, 1.563), (-1.0, 0.25, -1.0), (-1.0, 0.25, 1.563), (2.634, 1.0, 0.2552), (2.634, -1.0, 0.2552), (-1.0, -1.0, 0.2552), (-1.0, 1.0, 0.2552), (-1.0, 2.232e-07, 0.7264), (2.634, -3.589e-07, 0.7264), (-1.0, -0.5, 0.4908), (2.634, -0.5, 0.4908), (2.634, 0.5, 0.4908), (-1.0, 0.5, 0.4908), (2.634, -0.25, 0.6086), (-1.0, -0.25, 0.6086), (-1.0, 0.25, 0.6086), (2.634, 0.25, 0.6086), (3.037, 0.25, -1.0), (3.037, -1.096e-07, -1.0), (3.037, -4.088e-07, 0.7264), (3.037, -0.25, -1.0), (3.037, -0.5, -1.0), (3.037, -0.5, 0.4908), (3.037, 0.5, 0.4908), (3.037, 0.5, -1.0), (3.037, -0.25, 0.6086), (3.037, 0.25, 0.6086), (-1.0, -0.125, -1.0), (-1.0, -0.125, 1.657), (2.634, -0.125, -1.0), (2.634, -0.125, 1.657), (2.634, -0.125, 0.6675), (-1.0, -0.125, 0.6675), (3.037, -0.125, -1.0), (3.037, -0.125, 0.6675), (2.634, 0.125, -1.0), (2.634, 0.125, 1.657), (-1.0, 0.125, -1.0), (-1.0, 0.125, 1.657), (-1.0, 0.125, 0.6675), (2.634, 0.125, 0.6675), (3.037, 0.125, -1.0), (3.037, 0.125, 0.6675), (-1.0, 2.606e-07, -0.1368), (-1.0, -0.5, -0.2546), (2.634, -0.5, -0.2546), (2.634, 0.5, -0.2546), (-1.0, 0.5, -0.2546), (-1.0, -0.25, -0.1957), (-1.0, 0.25, -0.1957), (2.634, 1.0, -0.3724), (2.634, -1.0, -0.3724), (-1.0, -1.0, -0.3724), (-1.0, 1.0, -0.3724), (3.037, -2.592e-07, -0.1368), (3.037, -0.5, -0.2546), (3.037, 0.5, -0.2546), (3.037, -0.25, -0.1957), (3.037, 0.25, -0.1957), (3.037, -0.125, -0.1662), (-1.0, -0.125, -0.1662), (3.037, 0.125, -0.1662), (-1.0, 0.125, -0.1662), (3.037, 0.125, -1.0), (3.037, -1.096e-07, -1.0), (3.037, -2.592e-07, -0.1368), (3.037, -0.125, -1.0), (3.037, -0.125, -0.1662), (3.037, 0.125, -0.1662), (2.82, 0.125, -1.0), (2.82, -1.096e-07, -1.0), (2.82, -2.592e-07, -0.1368), (2.82, -0.125, -1.0), (2.82, -0.125, -0.1662), (2.82, 0.125, -0.1662), (2.179, 1.0, -1.0), (1.725, 1.0, -1.0), (1.271, 1.0, -1.0), (0.8168, 1.0, -1.0), (0.3626, 1.0, -1.0), (-0.0916, 1.0, -1.0), (-0.5458, 1.0, -1.0), (2.179, -1.0, -1.0), (1.725, -1.0, -1.0), (1.271, -1.0, -1.0), (0.8168, -1.0, -1.0), (0.3626, -1.0, -1.0), (-0.0916, -1.0, -1.0), (-0.5458, -1.0, -1.0), (2.179, 1.0, 1.0), (1.725, 1.0, 1.0), (1.271, 1.0, 1.0), (0.8168, 1.0, 1.0), (0.3626, 1.0, 1.0), (-0.0916, 1.0, 1.0), (-0.5458, 1.0, 1.0), (2.179, -1.0, 1.0), (1.725, -1.0, 1.0), (1.271, -1.0, 1.0), (0.8168, -1.0, 1.0), (0.3626, -1.0, 1.0), (-0.0916, -1.0, 1.0), (-0.5458, -1.0, 1.0), (-0.5458, 8.941e-08, 1.751), (-0.0916, -7.105e-15, 1.751), (0.3626, -8.941e-08, 1.751), (0.8168, -1.788e-07, 1.751), (1.271, -2.682e-07, 1.751), (1.725, -3.576e-07, 1.751), (2.179, -4.47e-07, 1.751), (2.179, -1.49e-08, -1.0), (1.725, 2.98e-08, -1.0), (1.271, 7.451e-08, -1.0), (0.8168, 1.192e-07, -1.0), (0.3626, 1.639e-07, -1.0), (-0.0916, 2.086e-07, -1.0), (-0.5458, 2.533e-07, -1.0), (-0.5458, -0.5, 1.375), (-0.0916, -0.5, 1.375), (0.3626, -0.5, 1.375), (0.8168, -0.5, 1.375), (1.271, -0.5, 1.375), (1.725, -0.5, 1.375), (2.179, -0.5, 1.375), (2.179, -0.5, -1.0), (1.725, -0.5, -1.0), (1.271, -0.5, -1.0), (0.8168, -0.5, -1.0), (0.3626, -0.5, -1.0), (-0.0916, -0.5, -1.0), (-0.5458, -0.5, -1.0), (2.179, 0.5, -1.0), (1.725, 0.5, -1.0), (1.271, 0.5, -1.0), (0.8168, 0.5, -1.0), (0.3626, 0.5, -1.0), (-0.0916, 0.5, -1.0), (-0.5458, 0.5, -1.0), (-0.5458, 0.5, 1.375), (-0.0916, 0.5, 1.375), (0.3626, 0.5, 1.375), (0.8168, 0.5, 1.375), (1.271, 0.5, 1.375), (1.725, 0.5, 1.375), (2.179, 0.5, 1.375), (2.179, -0.25, -1.0), (1.725, -0.25, -1.0), (1.271, -0.25, -1.0), (0.8168, -0.25, -1.0), (0.3626, -0.25, -1.0), (-0.0916, -0.25, -1.0), (-0.5458, -0.25, -1.0), (-0.5458, -0.25, 1.563), (-0.0916, -0.25, 1.563), (0.3626, -0.25, 1.563), (0.8168, -0.25, 1.563), (1.271, -0.25, 1.563), (1.725, -0.25, 1.563), (2.179, -0.25, 1.563), (2.179, 0.25, -1.0), (1.725, 0.25, -1.0), (1.271, 0.25, -1.0), (0.8168, 0.25, -1.0), (0.3626, 0.25, -1.0), (-0.0916, 0.25, -1.0), (-0.5458, 0.25, -1.0), (-0.5458, 0.25, 1.563), (-0.0916, 0.25, 1.563), (0.3626, 0.25, 1.563), (0.8168, 0.25, 1.563), (1.271, 0.25, 1.563), (1.725, 0.25, 1.563), (2.179, 0.25, 1.563), (2.179, 1.0, 0.2552), (1.725, 1.0, 0.2552), (1.271, 1.0, 0.2552), (0.8168, 1.0, 0.2552), (0.3626, 1.0, 0.2552), (-0.0916, 1.0, 0.2552), (-0.5458, 1.0, 0.2552), (2.179, -1.0, 0.2552), (1.725, -1.0, 0.2552), (1.271, -1.0, 0.2552), (0.8168, -1.0, 0.2552), (0.3626, -1.0, 0.2552), (-0.0916, -1.0, 0.2552), (-0.5458, -1.0, 0.2552), (-0.5458, -0.125, 1.657), (-0.0916, -0.125, 1.657), (0.3626, -0.125, 1.657), (0.8168, -0.125, 1.657), (1.271, -0.125, 1.657), (1.725, -0.125, 1.657), (2.179, -0.125, 1.657), (2.179, -0.125, -1.0), (1.725, -0.125, -1.0), (1.271, -0.125, -1.0), (0.8168, -0.125, -1.0), (0.3626, -0.125, -1.0), (-0.0916, -0.125, -1.0), (-0.5458, -0.125, -1.0), (2.179, 0.125, -1.0), (1.725, 0.125, -1.0), (1.271, 0.125, -1.0), (0.8168, 0.125, -1.0), (0.3626, 0.125, -1.0), (-0.0916, 0.125, -1.0), (-0.5458, 0.125, -1.0), (-0.5458, 0.125, 1.657), (-0.0916, 0.125, 1.657), (0.3626, 0.125, 1.657), (0.8168, 0.125, 1.657), (1.271, 0.125, 1.657), (1.725, 0.125, 1.657), (2.179, 0.125, 1.657), (2.179, -1.0, -0.3724), (1.725, -1.0, -0.3724), (1.271, -1.0, -0.3724), (0.8168, -1.0, -0.3724), (0.3626, -1.0, -0.3724), (-0.0916, -1.0, -0.3724), (-0.5458, -1.0, -0.3724), (2.179, 1.0, -0.3724), (1.725, 1.0, -0.3724), (1.271, 1.0, -0.3724), (0.8168, 1.0, -0.3724), (0.3626, 1.0, -0.3724), (-0.0916, 1.0, -0.3724), (-0.5458, 1.0, -0.3724), (2.634, 1.0, -0.05859), (2.634, -1.0, -0.05859), (-1.0, -1.0, -0.05859), (-1.0, 1.0, -0.05859), (-1.0, 2.419e-07, 0.2948), (-1.0, -0.5, 0.1181), (2.634, -0.5, 0.1181), (2.634, 0.5, 0.1181), (-1.0, 0.5, 0.1181), (-1.0, -0.25, 0.2065), (-1.0, 0.25, 0.2065), (3.037, -3.34e-07, 0.2948), (3.037, -0.5, 0.1181), (3.037, 0.5, 0.1181), (3.037, -0.25, 0.2065), (3.037, 0.25, 0.2065), (3.037, -0.125, 0.2506), (-1.0, -0.125, 0.2506), (3.037, 0.125, 0.2506), (-1.0, 0.125, 0.2506), (2.179, 1.0, -0.05859), (1.725, 1.0, -0.05859), (1.271, 1.0, -0.05859), (0.8168, 1.0, -0.05859), (0.3626, 1.0, -0.05859), (-0.0916, 1.0, -0.05859), (-0.5458, 1.0, -0.05859), (2.179, -1.0, -0.05859), (1.725, -1.0, -0.05859), (1.271, -1.0, -0.05859), (0.8168, -1.0, -0.05859), (0.3626, -1.0, -0.05859), (-0.0916, -1.0, -0.05859), (-0.5458, -1.0, -0.05859), (1.725, -0.5884, 0.2552), (1.271, -0.5884, 0.2552), (1.725, -0.5884, -0.3724), (1.271, -0.5884, -0.3724), (1.725, -0.5884, -0.05859), (1.271, -0.5884, -0.05859), (0.3626, -0.6146, 0.2552), (-0.0916, -0.6146, 0.2552), (0.3626, -0.6146, -0.3724), (-0.0916, -0.6146, -0.3724), (0.3626, -0.6146, -0.05859), (-0.0916, -0.6146, -0.05859), (1.725, 0.5976, 0.2552), (1.271, 0.5976, 0.2552), (1.725, 0.5976, -0.3724), (1.271, 0.5976, -0.3724), (1.725, 0.5976, -0.05859), (1.271, 0.5976, -0.05859), (3.037, 0.25, 0.6086), (2.634, 0.25, 0.6086), (2.634, -3.589e-07, 0.7264), (3.037, -4.088e-07, 0.7264), (2.634, 0.5, 0.4908), (2.634, -0.125, 0.6675), (2.634, -0.25, 0.6086), (2.634, -0.5, 0.4908), (2.634, 0.125, 0.6675), (3.037, 0.5, 0.4908), (3.037, -0.125, 0.6675), (3.037, -0.25, 0.6086), (3.037, -0.5, 0.4908), (3.037, 0.125, 0.6675)], [], [(155, 113, 2, 14), (142, 15, 6, 127), (35, 13, 5, 29), (211, 127, 6, 30), (37, 17, 7, 31), (253, 106, 3, 78), (57, 53, 11, 32), (65, 61, 10, 33), (233, 63, 11, 128), (232, 141, 9, 62), (30, 6, 15, 34), (38, 23, 13, 35), (177, 21, 15, 142), (176, 155, 14, 20), (106, 162, 16, 3), (120, 7, 17, 163), (28, 4, 19, 36), (40, 27, 17, 37), (225, 176, 20, 52), (212, 53, 21, 177), (56, 55, 23, 38), (34, 15, 21, 39), (64, 63, 27, 40), (162, 190, 26, 16), (163, 17, 27, 191), (36, 19, 25, 41), (261, 36, 48, 267), (273, 64, 40, 264), (259, 34, 39, 263), (24, 18, 49, 42), (264, 40, 37, 262), (254, 28, 36, 261), (12, 22, 45, 46), (256, 30, 34, 259), (50, 59, 316, 317), (271, 57, 32, 258), (120, 204, 31, 7), (262, 37, 31, 257), (287, 211, 30, 256), (260, 35, 29, 255), (267, 48, 51, 269), (270, 59, 50, 268), (268, 50, 47, 266), (272, 67, 44, 265), (54, 8, 43, 58), (33, 56, 311, 308), (51, 48, 315, 306), (70, 12, 46, 80), (65, 33, 308, 314), (60, 24, 42, 66), (48, 36, 310, 315), (22, 54, 58, 45), (265, 44, 59, 270), (263, 39, 57, 271), (33, 10, 55, 56), (128, 11, 53, 212), (141, 225, 52, 9), (39, 21, 53, 57), (8, 60, 66, 43), (269, 51, 67, 272), (36, 41, 307, 310), (258, 32, 64, 273), (32, 11, 63, 64), (190, 232, 62, 26), (191, 27, 63, 233), (41, 25, 61, 65), (9, 68, 87, 62), (42, 83, 86, 66), (20, 73, 85, 52), (84, 58, 91, 92), (260, 70, 80, 266), (66, 86, 93, 88), (45, 82, 80, 46), (58, 84, 82, 45), (49, 81, 83, 42), (12, 70, 76, 1), (113, 246, 77, 2), (16, 72, 78, 3), (52, 85, 68, 9), (2, 77, 69, 14), (0, 75, 71, 18), (26, 74, 72, 16), (14, 69, 73, 20), (62, 87, 74, 26), (18, 71, 81, 49), (280, 253, 78, 257), (88, 93, 99, 94), (93, 90, 96, 99), (58, 43, 89, 91), (86, 79, 90, 93), (43, 66, 88, 89), (79, 84, 92, 90), (95, 96, 98, 97), (94, 99, 96, 95), (91, 89, 95, 97), (89, 88, 94, 95), (90, 92, 98, 96), (92, 91, 97, 98), (254, 75, 247, 274), (274, 247, 248, 275), (276, 200, 301, 305), (276, 249, 250, 277), (277, 250, 251, 278), (278, 251, 252, 279), (279, 252, 253, 280), (1, 76, 240, 107), (107, 240, 241, 108), (108, 241, 242, 109), (109, 242, 243, 110), (110, 243, 244, 111), (111, 244, 245, 112), (112, 245, 246, 113), (25, 197, 239, 61), (197, 196, 238, 239), (196, 195, 237, 238), (195, 194, 236, 237), (194, 193, 235, 236), (193, 192, 234, 235), (192, 191, 233, 234), (24, 60, 226, 184), (184, 226, 227, 185), (185, 227, 228, 186), (186, 228, 229, 187), (187, 229, 230, 188), (188, 230, 231, 189), (189, 231, 232, 190), (8, 54, 219, 135), (135, 219, 220, 136), (136, 220, 221, 137), (137, 221, 222, 138), (138, 222, 223, 139), (139, 223, 224, 140), (140, 224, 225, 141), (10, 134, 218, 55), (134, 133, 217, 218), (133, 132, 216, 217), (132, 131, 215, 216), (131, 130, 214, 215), (130, 129, 213, 214), (129, 128, 212, 213), (255, 29, 205, 281), (281, 205, 206, 282), (282, 206, 288, 292), (283, 207, 208, 284), (284, 208, 209, 285), (244, 285, 298, 296), (286, 210, 211, 287), (4, 28, 198, 114), (114, 198, 199, 115), (115, 199, 200, 116), (116, 200, 201, 117), (117, 201, 202, 118), (118, 202, 203, 119), (119, 203, 204, 120), (19, 169, 197, 25), (169, 168, 196, 197), (168, 167, 195, 196), (167, 166, 194, 195), (166, 165, 193, 194), (165, 164, 192, 193), (164, 163, 191, 192), (18, 24, 184, 156), (156, 184, 185, 157), (157, 185, 186, 158), (158, 186, 187, 159), (159, 187, 188, 160), (160, 188, 189, 161), (161, 189, 190, 162), (55, 218, 183, 23), (218, 217, 182, 183), (217, 216, 181, 182), (216, 215, 180, 181), (215, 214, 179, 180), (214, 213, 178, 179), (213, 212, 177, 178), (54, 22, 170, 219), (219, 170, 171, 220), (220, 171, 172, 221), (221, 172, 173, 222), (222, 173, 174, 223), (223, 174, 175, 224), (224, 175, 176, 225), (4, 114, 169, 19), (114, 115, 168, 169), (115, 116, 167, 168), (116, 117, 166, 167), (117, 118, 165, 166), (118, 119, 164, 165), (119, 120, 163, 164), (0, 18, 156, 100), (100, 156, 157, 101), (101, 157, 158, 102), (102, 158, 159, 103), (103, 159, 160, 104), (104, 160, 161, 105), (105, 161, 162, 106), (22, 12, 149, 170), (170, 149, 150, 171), (171, 150, 151, 172), (172, 151, 152, 173), (173, 152, 153, 174), (174, 153, 154, 175), (175, 154, 155, 176), (23, 183, 148, 13), (183, 182, 147, 148), (182, 181, 146, 147), (181, 180, 145, 146), (180, 179, 144, 145), (179, 178, 143, 144), (178, 177, 142, 143), (60, 8, 135, 226), (226, 135, 136, 227), (227, 136, 137, 228), (228, 137, 138, 229), (229, 138, 139, 230), (230, 139, 140, 231), (231, 140, 141, 232), (61, 239, 134, 10), (239, 238, 133, 134), (238, 237, 132, 133), (237, 236, 131, 132), (236, 235, 130, 131), (235, 234, 129, 130), (234, 233, 128, 129), (75, 0, 100, 247), (247, 100, 101, 248), (248, 101, 102, 249), (249, 102, 103, 250), (250, 103, 104, 251), (251, 104, 105, 252), (252, 105, 106, 253), (29, 5, 121, 205), (205, 121, 122, 206), (206, 122, 123, 207), (207, 123, 124, 208), (208, 124, 125, 209), (209, 125, 126, 210), (210, 126, 127, 211), (13, 148, 121, 5), (148, 147, 122, 121), (147, 146, 123, 122), (146, 145, 124, 123), (145, 144, 125, 124), (144, 143, 126, 125), (143, 142, 127, 126), (12, 1, 107, 149), (149, 107, 108, 150), (150, 108, 109, 151), (151, 109, 110, 152), (152, 110, 111, 153), (153, 111, 112, 154), (154, 112, 113, 155), (245, 286, 287, 246), (245, 244, 296, 297), (243, 284, 285, 244), (242, 283, 284, 243), (206, 207, 289, 288), (240, 281, 282, 241), (76, 255, 281, 240), (203, 279, 280, 204), (202, 278, 279, 203), (201, 277, 278, 202), (200, 276, 277, 201), (248, 249, 303, 302), (198, 274, 275, 199), (28, 254, 274, 198), (204, 280, 257, 31), (35, 260, 266, 47), (68, 258, 273, 87), (83, 269, 272, 86), (73, 263, 271, 85), (79, 265, 270, 84), (86, 272, 265, 79), (82, 268, 266, 80), (84, 270, 268, 82), (81, 267, 269, 83), (70, 260, 255, 76), (246, 287, 256, 77), (72, 262, 257, 78), (85, 271, 258, 68), (77, 256, 259, 69), (75, 254, 261, 71), (74, 264, 262, 72), (69, 259, 263, 73), (87, 273, 264, 74), (71, 261, 267, 81), (292, 288, 289, 293), (290, 292, 293, 291), (283, 242, 291, 293), (207, 283, 293, 289), (242, 241, 290, 291), (241, 282, 292, 290), (298, 294, 295, 299), (296, 298, 299, 297), (209, 210, 295, 294), (285, 209, 294, 298), (286, 245, 297, 299), (210, 286, 299, 295), (304, 302, 303, 305), (300, 304, 305, 301), (249, 276, 305, 303), (200, 199, 300, 301), (199, 275, 304, 300), (275, 248, 302, 304), (314, 308, 309, 319), (312, 313, 318, 317), (311, 312, 317, 316), (310, 307, 306, 315), (308, 311, 316, 309), (307, 314, 319, 306), (35, 47, 318, 313), (47, 50, 317, 318), (56, 38, 312, 311), (41, 65, 314, 307), (44, 67, 319, 309), (59, 44, 309, 316), (67, 51, 306, 319), (38, 35, 313, 312)])
me_cube.materials.append(mat_material_002)
me_cube.use_remesh_preserve_volume = False
me_cube.use_remesh_preserve_attributes = False
me_cube.use_mirror_vertex_groups = False
me_cube.update()
me_cube_013 = bpy.data.meshes.new('Cube.013')
me_cube_013.from_pydata([(-0.0324, -0.1337, -0.3168), (-0.0324, -0.1337, 0.4553), (-0.0324, 0.1337, -0.3168), (-0.0324, 0.1337, 0.4553), (0.0324, -0.1337, -0.3168), (0.0324, -0.1337, 0.4553), (0.0324, 0.1337, -0.3168), (0.0324, 0.1337, 0.4553)], [], [(0, 1, 3, 2), (2, 3, 7, 6), (6, 7, 5, 4), (4, 5, 1, 0), (2, 6, 4, 0), (7, 3, 1, 5)])
me_cube_013.materials.append(mat_material_004)
me_cube_013.use_remesh_preserve_volume = False
me_cube_013.use_remesh_preserve_attributes = False
me_cube_013.use_mirror_vertex_groups = False
me_cube_013.update()
me_cube_014 = bpy.data.meshes.new('Cube.014')
me_cube_014.from_pydata([(-0.0324, -0.1337, -0.3168), (-0.0324, -0.1337, 0.3168), (-0.0324, 0.1337, -0.3168), (-0.0324, 0.1337, 0.3168), (0.0324, -0.1337, -0.3168), (0.0324, -0.1337, 0.3168), (0.0324, 0.1337, -0.3168), (0.0324, 0.1337, 0.3168)], [], [(0, 1, 3, 2), (2, 3, 7, 6), (6, 7, 5, 4), (4, 5, 1, 0), (2, 6, 4, 0), (7, 3, 1, 5)])
me_cube_014.materials.append(mat_material_004)
me_cube_014.use_remesh_preserve_volume = False
me_cube_014.use_remesh_preserve_attributes = False
me_cube_014.use_mirror_vertex_groups = False
me_cube_014.update()
me_cube_016 = bpy.data.meshes.new('Cube.016')
me_cube_016.from_pydata([(-0.2557, -0.02949, -0.3613), (-0.2557, -0.02949, 0.3613), (-0.2557, 0.02949, -0.3613), (-0.2557, 0.02949, 0.3613), (0.2557, -0.02949, -0.3613), (0.2557, -0.02949, 0.3613), (0.2557, 0.02949, -0.3613), (0.2557, 0.02949, 0.3613), (-0.2557, -0.02949, -0.3613), (-0.2557, -0.02949, 0.3613), (0.2557, -0.02949, 0.3613), (0.2557, -0.02949, -0.3613), (-0.2091, -0.02949, -0.2956), (-0.2091, -0.02949, 0.2956), (0.2091, -0.02949, 0.2956), (0.2091, -0.02949, -0.2956), (-0.2091, 0.01287, -0.2956), (-0.2091, 0.01287, 0.2956), (0.2091, 0.01287, 0.2956), (0.2091, 0.01287, -0.2956)], [], [(0, 1, 3, 2), (2, 3, 7, 6), (6, 7, 5, 4), (0, 4, 11, 8), (2, 6, 4, 0), (7, 3, 1, 5), (10, 9, 13, 14), (5, 1, 9, 10), (4, 5, 10, 11), (1, 0, 8, 9), (15, 14, 18, 19), (11, 10, 14, 15), (8, 11, 15, 12), (9, 8, 12, 13), (19, 18, 17, 16), (12, 15, 19, 16), (13, 12, 16, 17), (14, 13, 17, 18)])
me_cube_016.materials.append(mat_material_003)
me_cube_016.use_remesh_preserve_volume = False
me_cube_016.use_remesh_preserve_attributes = False
me_cube_016.use_mirror_vertex_groups = False
me_cube_016.update()
me_cube_018 = bpy.data.meshes.new('Cube.018')
me_cube_018.from_pydata([(-0.2557, -0.02949, -0.3613), (-0.2557, -0.02949, 0.3613), (-0.2557, 0.02949, -0.3613), (-0.2557, 0.02949, 0.3613), (0.2557, -0.02949, -0.3613), (0.2557, -0.02949, 0.3613), (0.2557, 0.02949, -0.3613), (0.2557, 0.02949, 0.3613), (-0.2557, -0.02949, -0.3613), (-0.2557, -0.02949, 0.3613), (0.2557, -0.02949, 0.3613), (0.2557, -0.02949, -0.3613), (-0.2091, -0.02949, -0.2956), (-0.2091, -0.02949, 0.2956), (0.2091, -0.02949, 0.2956), (0.2091, -0.02949, -0.2956), (-0.2091, 0.01287, -0.2956), (-0.2091, 0.01287, 0.2956), (0.2091, 0.01287, 0.2956), (0.2091, 0.01287, -0.2956)], [], [(0, 1, 3, 2), (2, 3, 7, 6), (6, 7, 5, 4), (0, 4, 11, 8), (2, 6, 4, 0), (7, 3, 1, 5), (10, 9, 13, 14), (5, 1, 9, 10), (4, 5, 10, 11), (1, 0, 8, 9), (15, 14, 18, 19), (11, 10, 14, 15), (8, 11, 15, 12), (9, 8, 12, 13), (19, 18, 17, 16), (12, 15, 19, 16), (13, 12, 16, 17), (14, 13, 17, 18)])
me_cube_018.materials.append(mat_material_003)
me_cube_018.use_remesh_preserve_volume = False
me_cube_018.use_remesh_preserve_attributes = False
me_cube_018.use_mirror_vertex_groups = False
me_cube_018.update()
me_cube_019 = bpy.data.meshes.new('Cube.019')
me_cube_019.from_pydata([(-0.2557, -0.02949, -0.3613), (-0.2557, -0.02949, 0.3613), (-0.2557, 0.02949, -0.3613), (-0.2557, 0.02949, 0.3613), (0.2557, -0.02949, -0.3613), (0.2557, -0.02949, 0.3613), (0.2557, 0.02949, -0.3613), (0.2557, 0.02949, 0.3613), (-0.2557, -0.02949, -0.3613), (-0.2557, -0.02949, 0.3613), (0.2557, -0.02949, 0.3613), (0.2557, -0.02949, -0.3613), (-0.2091, -0.02949, -0.2956), (-0.2091, -0.02949, 0.2956), (0.2091, -0.02949, 0.2956), (0.2091, -0.02949, -0.2956), (-0.2091, 0.01287, -0.2956), (-0.2091, 0.01287, 0.2956), (0.2091, 0.01287, 0.2956), (0.2091, 0.01287, -0.2956), (-0.2557, 0.02949, -0.3613), (-0.2557, -0.02949, -0.3613), (0.2557, 0.02949, -0.3613), (0.2557, -0.02949, -0.3613)], [], [(0, 1, 3, 2), (2, 3, 7, 6), (6, 7, 5, 4), (0, 4, 11, 8), (2, 6, 22, 20), (7, 3, 1, 5), (10, 9, 13, 14), (5, 1, 9, 10), (4, 5, 10, 11), (1, 0, 8, 9), (15, 14, 18, 19), (11, 10, 14, 15), (8, 11, 15, 12), (9, 8, 12, 13), (19, 18, 17, 16), (12, 15, 19, 16), (13, 12, 16, 17), (14, 13, 17, 18), (20, 22, 23, 21), (0, 2, 20, 21), (6, 4, 23, 22), (4, 0, 21, 23)])
me_cube_019.materials.append(mat_material_003)
me_cube_019.use_remesh_preserve_volume = False
me_cube_019.use_remesh_preserve_attributes = False
me_cube_019.use_mirror_vertex_groups = False
me_cube_019.update()
me_cube_020 = bpy.data.meshes.new('Cube.020')
me_cube_020.from_pydata([(-0.2557, -0.02949, -0.3613), (-0.2557, -0.02949, 0.3613), (-0.2557, 0.02949, -0.3613), (-0.2557, 0.02949, 0.3613), (0.2557, -0.02949, -0.3613), (0.2557, -0.02949, 0.3613), (0.2557, 0.02949, -0.3613), (0.2557, 0.02949, 0.3613), (-0.2557, -0.02949, -0.3613), (-0.2557, -0.02949, 0.3613), (0.2557, -0.02949, 0.3613), (0.2557, -0.02949, -0.3613), (-0.2091, -0.02949, -0.2956), (-0.2091, -0.02949, 0.2956), (0.2091, -0.02949, 0.2956), (0.2091, -0.02949, -0.2956), (-0.2091, 0.01287, -0.2956), (-0.2091, 0.01287, 0.2956), (0.2091, 0.01287, 0.2956), (0.2091, 0.01287, -0.2956), (-0.2557, 0.02949, -0.3613), (-0.2557, -0.02949, -0.3613), (0.2557, 0.02949, -0.3613), (0.2557, -0.02949, -0.3613)], [], [(0, 1, 3, 2), (2, 3, 7, 6), (6, 7, 5, 4), (0, 4, 11, 8), (2, 6, 22, 20), (7, 3, 1, 5), (10, 9, 13, 14), (5, 1, 9, 10), (4, 5, 10, 11), (1, 0, 8, 9), (15, 14, 18, 19), (11, 10, 14, 15), (8, 11, 15, 12), (9, 8, 12, 13), (19, 18, 17, 16), (12, 15, 19, 16), (13, 12, 16, 17), (14, 13, 17, 18), (20, 22, 23, 21), (0, 2, 20, 21), (6, 4, 23, 22), (4, 0, 21, 23)])
me_cube_020.materials.append(mat_material_003)
me_cube_020.use_remesh_preserve_volume = False
me_cube_020.use_remesh_preserve_attributes = False
me_cube_020.use_mirror_vertex_groups = False
me_cube_020.update()
me_cube_022 = bpy.data.meshes.new('Cube.022')
me_cube_022.from_pydata([(-0.07264, -0.2295, -0.5532), (-0.07264, -0.2295, 0.08828), (-0.07264, 0.2219, -0.5532), (-0.07264, 0.2219, 0.08828), (0.07264, -0.2295, -0.5532), (0.07264, -0.2295, 0.08828), (0.07264, 0.2219, -0.5532), (0.07264, 0.2219, 0.08828), (-0.07264, 0.1208, -0.5532), (-0.07264, -0.1208, -0.5532), (-0.07264, -0.1208, 0.1462), (-0.07264, 0.1208, 0.1462), (0.07264, -0.1208, -0.5532), (0.07264, 0.1208, -0.5532), (0.07264, 0.1208, 0.1462), (0.07264, -0.1208, 0.1462), (-0.07264, -0.2295, 0.0), (-0.07264, 0.2219, 0.0), (0.07264, 0.2219, 0.0), (0.07264, -0.2295, 0.0), (0.07264, 0.1208, 0.0), (0.07264, -0.1208, 0.0), (-0.07264, -0.1208, 0.0), (-0.07264, 0.1208, 0.0), (-0.07264, 0.1208, -0.5532), (-0.07264, -0.1208, -0.5532), (0.07264, -0.1208, -0.5532), (0.07264, 0.1208, -0.5532), (-0.07264, 0.1208, -0.5532), (-0.07264, -0.1208, -0.5532), (0.07264, -0.1208, -0.5532), (0.07264, 0.1208, -0.5532), (0.07264, 0.1208, 0.0), (0.07264, -0.1208, 0.0), (-0.07264, -0.1208, 0.0), (-0.07264, 0.1208, 0.0), (-0.07264, 0.1208, -0.5532), (-0.07264, -0.1208, -0.5532), (0.07264, -0.1208, -0.5532), (0.07264, 0.1208, -0.5532), (-0.07264, 0.1208, -0.5532), (-0.07264, -0.1208, -0.5532), (0.07264, -0.1208, -0.5532), (0.07264, 0.1208, -0.5532), (0.07264, 0.1208, 0.0), (0.07264, -0.1208, 0.0), (-0.07264, -0.1208, 0.0), (-0.07264, 0.1208, 0.0), (-0.07264, 0.1208, -0.5532), (-0.07264, -0.1208, -0.5532), (0.07264, -0.1208, -0.5532), (0.07264, 0.1208, -0.5532), (-0.5152, 0.1208, -0.5532), (-0.5152, -0.1208, -0.5532), (-0.3699, -0.1208, -0.5532), (-0.3699, 0.1208, -0.5532), (-0.3699, 0.1208, 0.0), (-0.3699, -0.1208, 0.0), (-0.5152, -0.1208, 0.0), (-0.5152, 0.1208, 0.0), (-0.5152, 0.1208, -0.5532), (-0.5152, -0.1208, -0.5532), (-0.3699, -0.1208, -0.5532), (-0.3699, 0.1208, -0.5532)], [], [(23, 11, 3, 17), (17, 3, 7, 18), (21, 15, 5, 19), (19, 5, 1, 16), (9, 12, 4, 0), (15, 10, 1, 5), (7, 3, 11, 14), (14, 11, 10, 15), (2, 6, 13, 8), (13, 12, 26, 27), (18, 7, 14, 20), (20, 14, 15, 21), (16, 1, 10, 22), (22, 10, 11, 23), (9, 22, 34, 29), (0, 16, 22, 9), (22, 23, 35, 34), (6, 18, 20, 13), (4, 19, 16, 0), (12, 21, 19, 4), (2, 17, 18, 6), (8, 23, 17, 2), (24, 27, 39, 36), (9, 8, 24, 25), (8, 13, 27, 24), (12, 9, 25, 26), (30, 31, 43, 42), (38, 37, 49, 50), (29, 34, 46, 41), (26, 25, 37, 38), (8, 9, 29, 28), (23, 8, 28, 35), (25, 24, 36, 37), (12, 13, 31, 30), (13, 20, 32, 31), (20, 21, 33, 32), (27, 26, 38, 39), (21, 12, 30, 33), (50, 49, 61, 62), (41, 46, 58, 53), (44, 45, 57, 56), (37, 36, 48, 49), (35, 28, 40, 47), (31, 32, 44, 43), (39, 38, 50, 51), (34, 35, 47, 46), (33, 30, 42, 45), (36, 39, 51, 48), (28, 29, 41, 40), (32, 33, 45, 44), (53, 58, 59, 52), (55, 56, 57, 54), (60, 63, 62, 61), (42, 43, 55, 54), (49, 48, 60, 61), (47, 40, 52, 59), (43, 44, 56, 55), (51, 50, 62, 63), (46, 47, 59, 58), (45, 42, 54, 57), (48, 51, 63, 60), (40, 41, 53, 52)])
me_cube_022.materials.append(mat_material_003)
me_cube_022.use_remesh_preserve_volume = False
me_cube_022.use_remesh_preserve_attributes = False
me_cube_022.use_mirror_vertex_groups = False
me_cube_022.update()
me_cube_023 = bpy.data.meshes.new('Cube.023')
me_cube_023.from_pydata([(-0.07264, -0.2295, -0.5532), (-0.07264, -0.2295, 0.08828), (-0.07264, 0.2219, -0.5532), (-0.07264, 0.2219, 0.08828), (0.07264, -0.2295, -0.5532), (0.07264, -0.2295, 0.08828), (0.07264, 0.2219, -0.5532), (0.07264, 0.2219, 0.08828), (-0.07264, 0.1208, -0.5532), (-0.07264, -0.1208, -0.5532), (-0.07264, -0.1208, 0.1462), (-0.07264, 0.1208, 0.1462), (0.07264, -0.1208, -0.5532), (0.07264, 0.1208, -0.5532), (0.07264, 0.1208, 0.1462), (0.07264, -0.1208, 0.1462), (-0.07264, -0.2295, 0.0), (-0.07264, 0.2219, 0.0), (0.07264, 0.2219, 0.0), (0.07264, -0.2295, 0.0), (0.07264, 0.1208, 0.0), (0.07264, -0.1208, 0.0), (-0.07264, -0.1208, 0.0), (-0.07264, 0.1208, 0.0), (-0.07264, 0.1208, -0.5532), (-0.07264, -0.1208, -0.5532), (0.07264, -0.1208, -0.5532), (0.07264, 0.1208, -0.5532), (-0.07264, 0.1208, -0.5532), (-0.07264, -0.1208, -0.5532), (0.07264, -0.1208, -0.5532), (0.07264, 0.1208, -0.5532), (0.07264, 0.1208, 0.0), (0.07264, -0.1208, 0.0), (-0.07264, -0.1208, 0.0), (-0.07264, 0.1208, 0.0), (-0.07264, 0.1208, -0.5532), (-0.07264, -0.1208, -0.5532), (0.07264, -0.1208, -0.5532), (0.07264, 0.1208, -0.5532), (-0.07264, 0.1208, -0.5532), (-0.07264, -0.1208, -0.5532), (0.07264, -0.1208, -0.5532), (0.07264, 0.1208, -0.5532), (0.07264, 0.1208, 0.0), (0.07264, -0.1208, 0.0), (-0.07264, -0.1208, 0.0), (-0.07264, 0.1208, 0.0), (-0.07264, 0.1208, -0.5532), (-0.07264, -0.1208, -0.5532), (0.07264, -0.1208, -0.5532), (0.07264, 0.1208, -0.5532), (-0.5152, 0.1208, -0.5532), (-0.5152, -0.1208, -0.5532), (-0.3699, -0.1208, -0.5532), (-0.3699, 0.1208, -0.5532), (-0.3699, 0.1208, 0.0), (-0.3699, -0.1208, 0.0), (-0.5152, -0.1208, 0.0), (-0.5152, 0.1208, 0.0), (-0.5152, 0.1208, -0.5532), (-0.5152, -0.1208, -0.5532), (-0.3699, -0.1208, -0.5532), (-0.3699, 0.1208, -0.5532)], [], [(23, 11, 3, 17), (17, 3, 7, 18), (21, 15, 5, 19), (19, 5, 1, 16), (9, 12, 4, 0), (15, 10, 1, 5), (7, 3, 11, 14), (14, 11, 10, 15), (2, 6, 13, 8), (13, 12, 26, 27), (18, 7, 14, 20), (20, 14, 15, 21), (16, 1, 10, 22), (22, 10, 11, 23), (9, 22, 34, 29), (0, 16, 22, 9), (22, 23, 35, 34), (6, 18, 20, 13), (4, 19, 16, 0), (12, 21, 19, 4), (2, 17, 18, 6), (8, 23, 17, 2), (24, 27, 39, 36), (9, 8, 24, 25), (8, 13, 27, 24), (12, 9, 25, 26), (30, 31, 43, 42), (38, 37, 49, 50), (29, 34, 46, 41), (26, 25, 37, 38), (8, 9, 29, 28), (23, 8, 28, 35), (25, 24, 36, 37), (12, 13, 31, 30), (13, 20, 32, 31), (20, 21, 33, 32), (27, 26, 38, 39), (21, 12, 30, 33), (50, 49, 61, 62), (41, 46, 58, 53), (44, 45, 57, 56), (37, 36, 48, 49), (35, 28, 40, 47), (31, 32, 44, 43), (39, 38, 50, 51), (34, 35, 47, 46), (33, 30, 42, 45), (36, 39, 51, 48), (28, 29, 41, 40), (32, 33, 45, 44), (53, 58, 59, 52), (55, 56, 57, 54), (60, 63, 62, 61), (42, 43, 55, 54), (49, 48, 60, 61), (47, 40, 52, 59), (43, 44, 56, 55), (51, 50, 62, 63), (46, 47, 59, 58), (45, 42, 54, 57), (48, 51, 63, 60), (40, 41, 53, 52)])
me_cube_023.materials.append(mat_material_003)
me_cube_023.use_remesh_preserve_volume = False
me_cube_023.use_remesh_preserve_attributes = False
me_cube_023.use_mirror_vertex_groups = False
me_cube_023.update()
me_cube_025 = bpy.data.meshes.new('Cube.025')
me_cube_025.from_pydata([(-0.2237, -0.008746, -0.3224), (-0.2237, -0.008746, 0.3224), (-0.2237, 0.008746, -0.3224), (-0.2237, 0.008746, 0.3224), (0.2237, -0.008746, -0.3224), (0.2237, -0.008746, 0.3224), (0.2237, 0.008746, -0.3224), (0.2237, 0.008746, 0.3224)], [], [(0, 1, 3, 2), (2, 3, 7, 6), (6, 7, 5, 4), (4, 5, 1, 0), (2, 6, 4, 0), (7, 3, 1, 5)])
me_cube_025.materials.append(mat_material_005)
me_cube_025.use_remesh_preserve_volume = False
me_cube_025.use_remesh_preserve_attributes = False
me_cube_025.use_mirror_vertex_groups = False
me_cube_025.update()
me_cube_026 = bpy.data.meshes.new('Cube.026')
me_cube_026.from_pydata([(-0.2237, -0.008746, -0.3224), (-0.2237, -0.008746, 0.3224), (-0.2237, 0.008746, -0.3224), (-0.2237, 0.008746, 0.3224), (0.2237, -0.008746, -0.3224), (0.2237, -0.008746, 0.3224), (0.2237, 0.008746, -0.3224), (0.2237, 0.008746, 0.3224)], [], [(0, 1, 3, 2), (2, 3, 7, 6), (6, 7, 5, 4), (4, 5, 1, 0), (2, 6, 4, 0), (7, 3, 1, 5)])
me_cube_026.use_remesh_preserve_volume = False
me_cube_026.use_remesh_preserve_attributes = False
me_cube_026.use_mirror_vertex_groups = False
me_cube_026.update()
me_cube_028 = bpy.data.meshes.new('Cube.028')
me_cube_028.from_pydata([(-0.2237, -0.008746, -0.3224), (-0.2237, -0.008746, 0.3224), (-0.2237, 0.008746, -0.3224), (-0.2237, 0.008746, 0.3224), (0.2237, -0.008746, -0.3224), (0.2237, -0.008746, 0.3224), (0.2237, 0.008746, -0.3224), (0.2237, 0.008746, 0.3224)], [], [(0, 1, 3, 2), (2, 3, 7, 6), (6, 7, 5, 4), (4, 5, 1, 0), (2, 6, 4, 0), (7, 3, 1, 5)])
me_cube_028.materials.append(mat_material_005)
me_cube_028.use_remesh_preserve_volume = False
me_cube_028.use_remesh_preserve_attributes = False
me_cube_028.use_mirror_vertex_groups = False
me_cube_028.update()
me_cube_029 = bpy.data.meshes.new('Cube.029')
me_cube_029.from_pydata([(-0.2237, -0.008746, -0.1806), (-0.2237, -0.008746, 0.1561), (-0.2237, 0.008746, -0.1806), (-0.2237, 0.008746, 0.1561), (0.01046, -0.008746, -0.1806), (0.01046, -0.008746, 0.1561), (0.01046, 0.008746, -0.1806), (0.01046, 0.008746, 0.1561)], [], [(0, 1, 3, 2), (2, 3, 7, 6), (6, 7, 5, 4), (4, 5, 1, 0), (2, 6, 4, 0), (7, 3, 1, 5)])
me_cube_029.materials.append(mat_material_005)
me_cube_029.use_remesh_preserve_volume = False
me_cube_029.use_remesh_preserve_attributes = False
me_cube_029.use_mirror_vertex_groups = False
me_cube_029.update()
me_cube_030 = bpy.data.meshes.new('Cube.030')
me_cube_030.from_pydata([(-0.2237, -0.008746, -0.1806), (-0.2237, -0.008746, 0.1561), (-0.2237, 0.008746, -0.1806), (-0.2237, 0.008746, 0.1561), (0.01046, -0.008746, -0.1806), (0.01046, -0.008746, 0.1561), (0.01046, 0.008746, -0.1806), (0.01046, 0.008746, 0.1561)], [], [(0, 1, 3, 2), (2, 3, 7, 6), (6, 7, 5, 4), (4, 5, 1, 0), (2, 6, 4, 0), (7, 3, 1, 5)])
me_cube_030.materials.append(mat_material_005)
me_cube_030.use_remesh_preserve_volume = False
me_cube_030.use_remesh_preserve_attributes = False
me_cube_030.use_mirror_vertex_groups = False
me_cube_030.update()

# ---- objects
ob_cube_022 = bpy.data.objects.new('Cube.022', me_cube_024)
ob_cube_019 = bpy.data.objects.new('Cube.019', me_cube_021)
ob_cube_014 = bpy.data.objects.new('Cube.014', me_cube_015)
ob_cube_011 = bpy.data.objects.new('Cube.011', me_cube_012)
ob_cube_010 = bpy.data.objects.new('Cube.010', me_cube_011)
ob_cube_009 = bpy.data.objects.new('Cube.009', me_cube_009)
ob_cube_008 = bpy.data.objects.new('Cube.008', me_cube_008)
ob_cube_007 = bpy.data.objects.new('Cube.007', me_cube_007)
ob_cube_006 = bpy.data.objects.new('Cube.006', me_cube_006)
ob_cube_005 = bpy.data.objects.new('Cube.005', me_cube_005)
ob_cube_004 = bpy.data.objects.new('Cube.004', me_cube_004)
ob_cylinder = bpy.data.objects.new('Cylinder', me_cylinder)
ob_cube_003 = bpy.data.objects.new('Cube.003', me_cube_003)
ob_cube_002 = bpy.data.objects.new('Cube.002', me_cube_002)
ob_cube_001 = bpy.data.objects.new('Cube.001', me_cube_001)
ob_cube = bpy.data.objects.new('Cube', me_cube)
ob_lamp = bpy.data.objects.new('Lamp', light_lamp)
ob_camera = bpy.data.objects.new('Camera', cam_camera)
ob_cube_012 = bpy.data.objects.new('Cube.012', me_cube_013)
ob_cube_013 = bpy.data.objects.new('Cube.013', me_cube_014)
ob_cube_015 = bpy.data.objects.new('Cube.015', me_cube_016)
ob_cube_017 = bpy.data.objects.new('Cube.017', me_cube_018)
ob_cube_016 = bpy.data.objects.new('Cube.016', me_cube_019)
ob_cube_018 = bpy.data.objects.new('Cube.018', me_cube_020)
ob_cube_020 = bpy.data.objects.new('Cube.020', me_cube_022)
ob_cube_021 = bpy.data.objects.new('Cube.021', me_cube_023)
ob_cube_023 = bpy.data.objects.new('Cube.023', me_cube_025)
ob_cube_024 = bpy.data.objects.new('Cube.024', me_cube_026)
ob_cube_025 = bpy.data.objects.new('Cube.025', me_cube_028)
ob_cube_026 = bpy.data.objects.new('Cube.026', me_cube_029)
ob_cube_027 = bpy.data.objects.new('Cube.027', me_cube_030)

# ---- transforms, parenting, visibility, modifiers, constraints
ob_cube_022.location = (0.1246, -0.9776, 0.9244)
ob_cube_022.lineart.crease_threshold = 0.0
ob_cube_019.location = (-1.732, -0.2763, 0.4715)
ob_cube_019.scale = (0.4663, 0.4663, 0.4663)
ob_cube_019.lineart.crease_threshold = 0.0
ob_cube_014.location = (1.508, -0.9821, 0.9386)
ob_cube_014.lineart.crease_threshold = 0.0
ob_cube_011.location = (3.037, 0.0156, 0.4339)
ob_cube_011.lineart.crease_threshold = 0.0
ob_cube_010.location = (3.541, 0.004783, 0.06447)
ob_cube_010.lineart.crease_threshold = 0.0
ob_cube_009.location = (3.042, 0.000808, 0.7243)
ob_cube_009.lineart.crease_threshold = 0.0
ob_cube_008.location = (2.876, 0.007355, 1.729)
ob_cube_008.lineart.crease_threshold = 0.0
ob_cube_007.location = (-1.406, -0.272, 1.471)
ob_cube_007.lineart.crease_threshold = 0.0
ob_cube_006.location = (0.142, 1.973, 2.522)
ob_cube_006.lineart.crease_threshold = 0.0
ob_cube_005.location = (1.895, 0.0005074, 3.471)
ob_cube_005.lineart.crease_threshold = 0.0
ob_cube_004.location = (2.247, -0.01297, 3.752)
ob_cube_004.lineart.crease_threshold = 0.0
ob_cylinder.location = (1.795, -0.001547, 3.132)
ob_cylinder.scale = (0.06647, 0.06647, 0.06647)
ob_cylinder.lineart.crease_threshold = 0.0
ob_cube_003.location = (-1.216, -0.2775, 0.5346)
ob_cube_003.scale = (0.5158, 0.5158, 0.5158)
ob_cube_003.lineart.crease_threshold = 0.0
ob_cube_002.location = (0.0, 1.988, 1.008)
ob_cube_002.lineart.crease_threshold = 0.0
ob_cube_001.location = (1.875, 0.0, 2.755)
ob_cube_001.scale = (0.3442, 0.3442, 0.3442)
ob_cube_001.lineart.crease_threshold = 0.0
ob_cube.location = (0.0, 0.0, 1.003)
ob_cube.lock_rotations_4d = False
ob_cube.empty_display_type = 'ARROWS'
ob_cube.lineart.crease_threshold = 0.0
ob_lamp.location = (4.076, 1.005, 5.904)
ob_lamp.rotation_euler = (0.6503, 0.05522, 1.866)
ob_lamp.lock_rotations_4d = False
ob_lamp.empty_display_type = 'ARROWS'
ob_lamp.color = (0.0, 0.0, 0.0, 0.0)
ob_lamp.lineart.crease_threshold = 0.0
ob_camera.location = (7.481, -6.508, 5.344)
ob_camera.rotation_euler = (1.109, 0.0, 0.8149)
ob_camera.lock_rotations_4d = False
ob_camera.empty_display_type = 'ARROWS'
ob_camera.color = (0.0, 0.0, 0.0, 0.0)
ob_camera.display_type = 'WIRE'
ob_camera.lineart.crease_threshold = 0.0
ob_cube_012.location = (-1.687, -0.2758, 0.3268)
ob_cube_012.lineart.crease_threshold = 0.0
ob_cube_013.location = (0.1193, 2.03, 0.3312)
ob_cube_013.rotation_euler = (0.0, -0.0, 1.571)
ob_cube_013.lineart.crease_threshold = 0.0
ob_cube_015.location = (0.1233, -0.9821, 0.9386)
ob_cube_015.lineart.crease_threshold = 0.0
ob_cube_017.location = (1.5, 0.9982, 0.9386)
ob_cube_017.rotation_euler = (3.142, -0.0, 0.0)
ob_cube_017.lineart.crease_threshold = 0.0
ob_cube_016.location = (1.024, 1.543, 0.6086)
ob_cube_016.rotation_euler = (3.142, -0.0, -1.571)
ob_cube_016.scale = (0.5406, 0.5406, 0.5406)
ob_cube_016.lineart.crease_threshold = 0.0
ob_cube_018.location = (-0.7657, 1.568, 0.6271)
ob_cube_018.rotation_euler = (3.142, 0.0, 1.571)
ob_cube_018.scale = (0.5406, 0.5406, 0.5406)
ob_cube_018.lineart.crease_threshold = 0.0
ob_cube_020.location = (-1.721, -0.279, 0.5729)
ob_cube_020.rotation_euler = (0.0, -0.0, 3.142)
ob_cube_020.lineart.crease_threshold = 0.0
ob_cube_021.location = (0.117, 2.066, 0.5729)
ob_cube_021.rotation_euler = (0.0, 0.0, 1.571)
ob_cube_021.lineart.crease_threshold = 0.0
ob_cube_023.location = (1.508, -0.9776, 0.9244)
ob_cube_023.lineart.crease_threshold = 0.0
ob_cube_024.location = (0.9695, 1.559, 0.612)
ob_cube_024.rotation_euler = (0.0, -0.0, 1.571)
ob_cube_024.scale = (0.5638, 0.5638, 0.5638)
ob_cube_024.lineart.crease_threshold = 0.0
ob_cube_025.location = (1.508, 0.9804, 0.9244)
ob_cube_025.lineart.crease_threshold = 0.0
ob_cube_026.location = (1.013, 1.655, 0.6227)
ob_cube_026.rotation_euler = (0.0, -0.0, 1.571)
ob_cube_026.lineart.crease_threshold = 0.0
ob_cube_027.location = (-0.7542, 1.672, 0.6407)
ob_cube_027.rotation_euler = (0.0, -0.0, 1.571)
ob_cube_027.lineart.crease_threshold = 0.0

# ---- collection membership
col_collection_1.objects.link(ob_cube_022)
col_collection_1.objects.link(ob_cube_019)
col_collection_1.objects.link(ob_cube_014)
col_collection_1.objects.link(ob_cube_011)
col_collection_1.objects.link(ob_cube_010)
col_collection_1.objects.link(ob_cube_009)
col_collection_1.objects.link(ob_cube_008)
col_collection_1.objects.link(ob_cube_007)
col_collection_1.objects.link(ob_cube_006)
col_collection_1.objects.link(ob_cube_005)
col_collection_1.objects.link(ob_cube_004)
col_collection_1.objects.link(ob_cylinder)
col_collection_1.objects.link(ob_cube_003)
col_collection_1.objects.link(ob_cube_002)
col_collection_1.objects.link(ob_cube_001)
col_collection_1.objects.link(ob_cube)
col_collection_1.objects.link(ob_lamp)
col_collection_1.objects.link(ob_camera)
col_collection_1.objects.link(ob_cube_012)
col_collection_1.objects.link(ob_cube_013)
col_collection_1.objects.link(ob_cube_015)
col_collection_1.objects.link(ob_cube_017)
col_collection_1.objects.link(ob_cube_016)
col_collection_1.objects.link(ob_cube_018)
col_collection_1.objects.link(ob_cube_020)
col_collection_1.objects.link(ob_cube_021)
col_collection_1.objects.link(ob_cube_023)
col_collection_1.objects.link(ob_cube_024)
col_collection_1.objects.link(ob_cube_025)
col_collection_1.objects.link(ob_cube_026)
col_collection_1.objects.link(ob_cube_027)

# ---- scene / render settings (as saved in the file)
scene.camera = ob_camera
scene.frame_start = 1; scene.frame_end = 250; scene.frame_set(0)
scene.render.engine = 'BLENDER_EEVEE_NEXT'
scene.render.resolution_percentage = 50
scene.render.dither_intensity = 0.0
scene.cycles.use_denoising = False
scene.cycles.samples = 128
scene.cycles.sampling_pattern = 'TABULATED_SOBOL'
scene.cycles.use_adaptive_sampling = False
scene.cycles.use_light_tree = False
scene.cycles.blur_glossy = 0.0
scene.cycles.sample_clamp_indirect = 0.0
scene.view_settings.view_transform = 'Standard'
bpy.context.view_layer.update()
